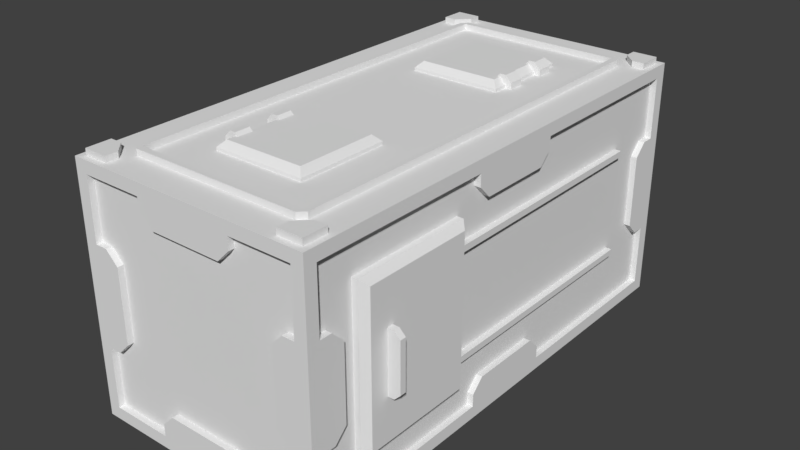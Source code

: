 # Source: container.blend  (saved by Blender 2.78.0; exported with 4.5.12 LTS)
import bpy
from mathutils import Matrix  # noqa: F401  (used for matrix-valued properties, if any)

bpy.ops.wm.read_factory_settings(use_empty=True)
scene = bpy.context.scene
scene.name = 'Scene'

# ---- collections
col_collection_1 = bpy.data.collections.new('Collection 1'); scene.collection.children.link(col_collection_1)
col_collection_1.hide_render = True
col_collection_1.hide_viewport = True
col_collection_2 = bpy.data.collections.new('Collection 2'); scene.collection.children.link(col_collection_2)

# ---- materials (node trees are filled in below, after node groups)
mat_doors = bpy.data.materials.new('Doors')
mat_doors.alpha_threshold = 0.0
mat_doors.use_transparent_shadow = False
mat_doors.diffuse_color = (0.3506, 0.3506, 0.3506, 1.0)
mat_doors.specular_color = (0.0, 0.0, 0.0)
mat_doors.roughness = 0.5
mat_doors.line_color = (0.0, 0.0, 0.0, 1.0)
mat_body = bpy.data.materials.new('Body')
mat_body.alpha_threshold = 0.0
mat_body.use_transparent_shadow = False
mat_body.diffuse_color = (0.8, 0.243, 0.05849, 1.0)
mat_body.specular_color = (0.0, 0.0, 0.0)
mat_body.roughness = 0.5
mat_frame = bpy.data.materials.new('Frame')
mat_frame.alpha_threshold = 0.0
mat_frame.use_transparent_shadow = False
mat_frame.diffuse_color = (0.1734, 0.1734, 0.1734, 1.0)
mat_frame.specular_color = (0.0, 0.0, 0.0)
mat_frame.roughness = 0.5
mat_frame.line_color = (0.0, 0.0, 0.0, 1.0)

# ---- material node trees

# ---- world
world_world = bpy.data.worlds.new('World'); scene.world = world_world
world_world.color = (0.05088, 0.05088, 0.05088)
world_world.use_sun_shadow = False
world_world.sun_shadow_jitter_overblur = 0.0
world_world.cycles.sampling_method = 'MANUAL'

# ---- meshes
me_cube_006 = bpy.data.meshes.new('Cube.006')
me_cube_006.from_pydata([(-0.7, -1.7, 2.0), (0.7, -1.7, 2.0), (-0.7, 1.7, 2.0), (-0.7, -1.7, 2.05), (-0.7, 1.7, 2.05), (0.7, 1.7, 2.05), (0.7, -1.7, 2.05), (0.7, -1.75, 2.0), (-0.7, -1.75, 2.0), (0.7, -1.75, 2.05), (-0.7, -1.75, 2.05), (0.75, 1.7, 2.0), (0.75, -1.7, 2.0), (0.75, 1.7, 2.05), (0.75, -1.7, 2.05), (-0.75, -1.7, 2.0), (-0.75, -1.7, 2.05), (0.7, 1.75, 2.0), (0.7, 1.75, 2.05), (0.7, 1.7, 2.0), (-0.7, 1.75, 2.0), (-0.7, 1.75, 2.05), (-0.75, 1.7, 2.0), (-0.75, 1.7, 2.05), (-1.05, 1.375, 0.75), (-1.05, 1.325, 0.75), (-1.05, 1.375, 1.25), (-1.05, 1.325, 1.25), (-1.05, 1.375, 1.2), (-1.05, 1.375, 0.8), (-1.05, 1.325, 1.2), (-1.05, 1.325, 0.8), (-1.1, 1.375, 0.75), (-1.1, 1.325, 0.75), (-1.15, 1.375, 0.8), (-1.1, 1.325, 1.25), (-1.1, 1.375, 1.25), (-1.15, 1.325, 0.8), (-1.15, 1.375, 1.2), (-1.15, 1.325, 1.2), (-1.0, 0.575, 1.45), (-0.95, 0.575, 0.55), (-0.95, 0.575, 1.45), (-1.0, 0.575, 0.55), (-0.95, 0.575, 1.4), (-1.0, 0.575, 1.4), (-0.95, 0.575, 0.6), (-1.0, 0.575, 0.6), (-0.95, -1.425, 0.6), (-0.95, -1.425, 0.55), (-1.0, -1.425, 0.6), (-1.0, -1.425, 0.55), (-0.95, -1.425, 1.45), (-1.0, -1.425, 1.45), (-0.95, -1.425, 1.4), (-1.0, -1.425, 1.4), (-1.0, 1.575, 1.65), (-1.0, 0.575, 1.65), (-0.95, 1.575, 0.35), (-0.95, 1.575, 1.65), (-0.95, 0.575, 0.35), (-0.95, 0.575, 1.65), (-1.0, 1.575, 0.35), (-1.0, 0.575, 0.35), (-1.05, 1.525, 0.4), (-1.05, 0.625, 0.4), (-1.05, 1.525, 1.6), (-1.05, 0.625, 1.6), (-0.325, -0.675, 2.075), (0.325, -0.675, 2.075), (-0.325, -1.325, 2.075), (0.325, -1.325, 2.075), (-0.375, -1.375, 2.025), (0.375, -1.375, 2.025), (-0.375, -0.625, 2.0), (-0.375, -1.375, 2.0), (-0.375, -0.625, 2.025), (0.375, -0.625, 2.025), (0.375, -0.625, 2.0), (0.375, -1.375, 2.0), (-0.425, -0.875, 2.05), (-0.375, -0.875, 2.1), (-0.375, -0.75, 2.1), (-0.425, -0.75, 2.05), (-0.425, -1.25, 2.05), (-0.375, -1.25, 2.1), (-0.375, -1.125, 2.1), (-0.425, -1.125, 2.05), (-0.425, -0.875, 2.0), (-0.425, -0.75, 2.0), (-0.425, -1.25, 2.0), (-0.425, -1.125, 2.0), (-0.3, -1.125, 2.075), (-0.325, -1.125, 2.1), (-0.325, -0.875, 2.1), (-0.3, -0.875, 2.075), (-0.325, -1.25, 2.1), (-0.3, -1.25, 2.075), (-0.3, -0.75, 2.075), (-0.325, -0.75, 2.1), (0.3, 1.125, 2.0), (0.3, 0.875, 2.0), (0.3, 1.25, 2.0), (0.3, 0.75, 2.0), (0.325, 0.75, 2.1), (0.3, 0.75, 2.075), (0.3, 1.25, 2.075), (0.325, 1.25, 2.1), (0.3, 0.875, 2.075), (0.325, 0.875, 2.1), (0.325, 1.125, 2.1), (0.3, 1.125, 2.075), (-0.3, -0.75, 2.0), (0.425, 1.125, 2.0), (0.425, 1.25, 2.0), (-0.3, -1.25, 2.0), (-0.3, -0.875, 2.0), (0.425, 0.75, 2.0), (0.425, 0.875, 2.0), (-0.3, -1.125, 2.0), (0.425, 1.125, 2.05), (0.375, 1.125, 2.1), (0.375, 1.25, 2.1), (0.425, 1.25, 2.05), (0.425, 0.75, 2.05), (0.375, 0.75, 2.1), (0.375, 0.875, 2.1), (0.425, 0.875, 2.05), (-0.375, 1.375, 2.0), (-0.375, 0.625, 2.0), (-0.375, 0.625, 2.025), (0.375, 0.625, 2.025), (0.375, 1.375, 2.0), (0.375, 0.625, 2.0), (-0.375, 1.375, 2.025), (0.375, 1.375, 2.025), (-0.325, 1.325, 2.075), (0.325, 1.325, 2.075), (-0.325, 0.675, 2.075), (0.325, 0.675, 2.075), (1.05, -1.375, 0.75), (1.05, -1.325, 0.75), (1.05, -1.375, 1.25), (1.05, -1.325, 1.25), (1.05, -1.375, 1.2), (1.05, -1.375, 0.8), (1.05, -1.325, 1.2), (1.05, -1.325, 0.8), (1.1, -1.375, 0.75), (1.1, -1.325, 0.75), (1.15, -1.375, 0.8), (1.1, -1.325, 1.25), (1.1, -1.375, 1.25), (1.15, -1.325, 0.8), (1.15, -1.375, 1.2), (1.15, -1.325, 1.2), (1.0, -0.575, 1.45), (0.95, -0.575, 0.55), (0.95, -0.575, 1.45), (1.0, -0.575, 0.55), (0.95, -0.575, 1.4), (1.0, -0.575, 1.4), (0.95, -0.575, 0.6), (1.0, -0.575, 0.6), (0.95, 1.425, 0.6), (0.95, 1.425, 0.55), (1.0, 1.425, 0.6), (1.0, 1.425, 0.55), (0.95, 1.425, 1.45), (1.0, 1.425, 1.45), (0.95, 1.425, 1.4), (1.0, 1.425, 1.4), (1.0, -1.575, 1.65), (1.0, -0.575, 1.65), (0.95, -1.575, 0.35), (0.95, -1.575, 1.65), (0.95, -0.575, 0.35), (0.95, -0.575, 1.65), (1.0, -1.575, 0.35), (1.0, -0.575, 0.35), (1.05, -1.525, 0.4), (1.05, -0.625, 0.4), (1.05, -1.525, 1.6), (1.05, -0.625, 1.6)], [], [(22, 23, 21, 20), (1, 6, 5, 19), (0, 3, 6, 1), (2, 4, 3, 0), (21, 23, 4), (10, 3, 16), (8, 7, 9, 10), (6, 3, 10, 9), (4, 5, 18, 21), (9, 14, 6), (12, 11, 13, 14), (5, 6, 14, 13), (17, 20, 21, 18), (18, 5, 13), (22, 15, 16, 23), (3, 4, 23, 16), (19, 5, 4, 2), (12, 14, 9, 7), (15, 8, 10, 16), (11, 17, 18, 13), (30, 28, 26, 27), (25, 24, 29, 31), (31, 29, 28, 30), (39, 35, 36, 38), (33, 37, 34, 32), (37, 39, 38, 34), (30, 27, 35, 39), (26, 28, 38, 36), (27, 26, 36, 35), (24, 25, 33, 32), (31, 30, 39, 37), (28, 29, 34, 38), (25, 31, 37, 33), (29, 24, 32, 34), (54, 52, 53, 55), (49, 48, 50, 51), (42, 40, 53, 52), (46, 47, 50, 48), (40, 45, 55, 53), (43, 41, 49, 51), (47, 43, 51, 50), (45, 44, 54, 55), (60, 58, 59, 61), (63, 57, 67, 65), (59, 58, 62, 56), (60, 61, 57, 63), (58, 60, 63, 62), (61, 59, 56, 57), (65, 67, 66, 64), (57, 56, 66, 67), (56, 62, 64, 66), (62, 63, 65, 64), (124, 105, 103, 117), (91, 90, 84, 87), (111, 100, 113, 120), (106, 123, 114, 102), (96, 93, 86, 85), (105, 124, 125, 104), (106, 107, 122, 123), (111, 120, 121, 110), (76, 72, 70, 68), (72, 73, 71, 70), (75, 79, 73, 72), (77, 76, 68, 69), (79, 75, 74, 78), (99, 94, 95, 98), (108, 109, 126, 127), (88, 89, 112, 116), (119, 115, 90, 91), (127, 118, 101, 108), (92, 119, 91, 87), (92, 97, 115, 119), (97, 84, 90, 115), (80, 88, 116, 95), (89, 88, 80, 83), (95, 94, 81, 80), (83, 98, 112, 89), (98, 83, 82, 99), (97, 96, 85, 84), (92, 87, 86, 93), (111, 106, 102, 100), (117, 118, 127, 124), (100, 102, 114, 113), (118, 117, 103, 101), (113, 114, 123, 120), (94, 99, 82, 81), (78, 74, 76, 77), (83, 80, 81, 82), (109, 104, 125, 126), (107, 110, 121, 122), (110, 107, 106, 111), (104, 109, 108, 105), (74, 75, 72, 76), (71, 69, 68, 70), (93, 96, 97, 92), (120, 123, 122, 121), (124, 127, 126, 125), (105, 108, 101, 103), (135, 134, 136, 137), (128, 132, 133, 129), (133, 132, 135, 131), (132, 128, 134, 135), (128, 129, 130, 134), (129, 133, 131, 130), (136, 138, 139, 137), (131, 135, 137, 139), (130, 131, 139, 138), (134, 130, 138, 136), (98, 95, 116, 112), (79, 78, 77, 73), (87, 84, 85, 86), (73, 77, 69, 71), (146, 144, 142, 143), (141, 140, 145, 147), (147, 145, 144, 146), (155, 151, 152, 154), (149, 153, 150, 148), (153, 155, 154, 150), (146, 143, 151, 155), (142, 144, 154, 152), (143, 142, 152, 151), (140, 141, 149, 148), (147, 146, 155, 153), (144, 145, 150, 154), (141, 147, 153, 149), (145, 140, 148, 150), (170, 168, 169, 171), (165, 164, 166, 167), (158, 156, 169, 168), (162, 163, 166, 164), (156, 161, 171, 169), (159, 157, 165, 167), (163, 159, 167, 166), (161, 160, 170, 171), (176, 174, 175, 177), (179, 173, 183, 181), (175, 174, 178, 172), (176, 177, 173, 179), (174, 176, 179, 178), (177, 175, 172, 173), (181, 183, 182, 180), (173, 172, 182, 183), (172, 178, 180, 182), (178, 179, 181, 180)])
me_cube_006.materials.append(mat_doors)
me_cube_006.use_remesh_preserve_volume = False
me_cube_006.use_remesh_preserve_attributes = False
me_cube_006.use_mirror_vertex_groups = False
me_cube_006.update()
me_cube_003 = bpy.data.meshes.new('Cube.003')
me_cube_003.from_pydata([(-0.95, -1.95, 0.05), (-0.95, -1.95, 1.95), (-0.95, 1.95, 0.05), (-0.95, 1.95, 1.95), (0.95, -1.95, 0.05), (0.95, -1.95, 1.95), (0.95, 1.95, 0.05), (0.95, 1.95, 1.95)], [], [(0, 1, 3, 2), (2, 3, 7, 6), (6, 7, 5, 4), (4, 5, 1, 0)])
me_cube_003.materials.append(mat_body)
me_cube_003.use_remesh_preserve_volume = False
me_cube_003.use_remesh_preserve_attributes = False
me_cube_003.use_mirror_vertex_groups = False
me_cube_003.update()
me_cube = bpy.data.meshes.new('Cube')
me_cube.from_pydata([(0.95, -1.95, 2.0), (0.75, -1.95, 2.05), (0.75, -1.85, 2.05), (0.85, -1.75, 2.0), (0.85, -1.75, 2.05), (0.75, -1.95, 2.0), (0.95, -1.75, 2.0), (0.75, -1.85, 2.0), (0.95, -1.95, 2.05), (0.95, -1.75, 2.05), (-0.95, -1.95, 2.0), (-0.75, -1.95, 2.05), (-0.75, -1.85, 2.05), (-0.85, -1.75, 2.0), (-0.85, -1.75, 2.05), (-0.75, -1.95, 2.0), (-0.95, -1.75, 2.0), (-0.75, -1.85, 2.0), (-0.95, -1.95, 2.05), (-0.95, -1.75, 2.05), (0.95, 1.95, 2.0), (0.75, 1.95, 2.05), (0.75, 1.85, 2.05), (0.85, 1.75, 2.0), (0.85, 1.75, 2.05), (0.75, 1.95, 2.0), (0.95, 1.75, 2.0), (0.75, 1.85, 2.0), (0.95, 1.95, 2.05), (0.95, 1.75, 2.05), (-0.95, 1.95, 2.0), (-0.75, 1.95, 2.05), (-0.75, 1.85, 2.05), (-0.85, 1.75, 2.0), (-0.85, 1.75, 2.05), (-0.75, 1.95, 2.0), (-0.95, 1.75, 2.0), (-0.75, 1.85, 2.0), (-0.95, 1.95, 2.05), (-0.95, 1.75, 2.05), (-1.0, -2.0, 0.0), (-1.0, -2.0, 2.0), (1.0, -2.0, 2.0), (1.0, -1.9, 1.9), (-1.0, -1.9, 1.9), (1.0, -1.9, 0.1), (-1.0, -1.9, 0.1), (0.9, -2.0, 1.9), (0.9, -2.0, 0.1), (-0.9, -2.0, 1.9), (-0.9, -2.0, 0.1), (1.0, 1.8, 0.6), (1.0, 1.8, 1.4), (1.0, -0.4, 1.9), (1.0, 0.4, 0.2), (1.0, -0.4, 0.1), (1.0, 0.4, 1.8), (0.4, 2.0, 0.2), (-0.8, 2.0, 0.6), (1.0, -2.0, 0.0), (-0.8, 2.0, 1.4), (0.4, -2.0, 1.9), (0.4, -2.0, 0.1), (0.7, 2.0, 0.7), (-0.7, 2.0, 1.3), (-0.4, -2.0, 1.9), (-0.4, -2.0, 0.1), (1.0, -1.7, 0.7), (1.0, 0.3, 1.7), (-1.0, 0.3, 1.7), (-0.3, 2.0, 1.7), (0.3, 2.0, 1.7), (1.0, -1.7, 1.3), (-0.9, 2.0, 0.6), (1.0, -1.9, 1.4), (-1.0, -1.9, 1.4), (1.0, 1.9, 0.6), (-1.0, 1.9, 0.6), (0.9, -2.0, 1.4), (1.0, 0.3, 0.3), (-0.9, -2.0, 1.4), (-0.3, -2.0, 0.3), (0.3, -2.0, 0.3), (0.3, 2.0, 0.3), (1.0, -0.3, 0.3), (-0.9, 2.0, 1.4), (1.0, 1.9, 1.4), (-1.0, 1.9, 1.4), (1.0, -1.9, 0.6), (-1.0, -1.9, 0.6), (-1.0, 1.7, 1.3), (1.0, 1.7, 1.3), (0.9, -2.0, 0.6), (1.0, 1.7, 0.7), (-0.9, -2.0, 0.6), (0.4, 2.0, 0.1), (-0.3, -2.0, 1.7), (0.3, -2.0, 1.7), (0.4, 2.0, 1.9), (1.0, -0.3, 1.7), (-0.4, 2.0, 0.1), (-1.0, 2.0, 0.0), (0.7, -2.0, 1.3), (1.0, 0.4, 0.1), (0.7, -2.0, 0.7), (-1.0, 0.4, 0.1), (-0.7, -2.0, 1.3), (-1.0, 0.4, 1.9), (-0.7, -2.0, 0.7), (1.0, -1.8, 0.6), (1.0, -1.8, 1.4), (1.0, -0.4, 1.8), (1.0, 0.4, 1.9), (1.0, -0.4, 0.2), (-0.8, -2.0, 0.6), (-0.8, -2.0, 1.4), (-0.4, -2.0, 1.8), (0.4, -2.0, 1.8), (0.8, -2.0, 1.4), (0.8, -2.0, 0.6), (0.4, -2.0, 0.2), (-0.4, -2.0, 0.2), (-0.9, 2.0, 1.9), (-1.0, -1.8, 1.4), (-1.0, -1.8, 0.6), (1.0, 1.9, 0.1), (1.0, 1.9, 1.9), (-1.0, 2.0, 2.0), (1.0, 2.0, 2.0), (1.0, 2.0, 0.0), (0.95, -1.9, 1.9), (0.95, -1.9, 0.1), (0.95, 1.8, 0.6), (0.95, 1.8, 1.4), (0.95, -0.4, 1.9), (0.95, 0.4, 0.2), (0.95, -0.4, 0.1), (0.95, 0.4, 1.8), (0.95, -1.7, 0.7), (0.95, 0.3, 1.7), (0.95, -1.7, 1.3), (0.95, -1.9, 1.4), (0.95, 1.9, 0.6), (0.95, 0.3, 0.3), (0.95, -0.3, 0.3), (0.95, 1.9, 1.4), (0.95, -1.9, 0.6), (0.95, 1.7, 1.3), (0.95, 1.7, 0.7), (0.95, -0.3, 1.7), (0.95, 0.4, 0.1), (0.95, -1.8, 0.6), (0.95, -1.8, 1.4), (0.95, -0.4, 1.8), (0.95, 0.4, 1.9), (0.95, -0.4, 0.2), (0.95, 1.9, 0.1), (0.95, 1.9, 1.9), (0.9, -1.95, 1.9), (0.9, -1.95, 0.1), (-0.9, -1.95, 1.9), (-0.9, -1.95, 0.1), (0.4, -1.95, 1.9), (0.4, -1.95, 0.1), (-0.4, -1.95, 1.9), (-0.4, -1.95, 0.1), (0.9, -1.95, 1.4), (-0.9, -1.95, 1.4), (-0.3, -1.95, 0.3), (0.3, -1.95, 0.3), (0.9, -1.95, 0.6), (-0.9, -1.95, 0.6), (-0.3, -1.95, 1.7), (0.3, -1.95, 1.7), (0.7, -1.95, 1.3), (0.7, -1.95, 0.7), (-0.7, -1.95, 1.3), (-0.7, -1.95, 0.7), (-0.8, -1.95, 0.6), (-0.8, -1.95, 1.4), (-0.4, -1.95, 1.8), (0.4, -1.95, 1.8), (0.8, -1.95, 1.4), (0.8, -1.95, 0.6), (0.4, -1.95, 0.2), (-0.4, -1.95, 0.2), (-1.0, 1.9, 1.9), (-1.0, 1.9, 0.1), (-1.0, -0.4, 0.2), (-1.0, -0.4, 1.8), (-1.0, 1.7, 0.7), (-1.0, -0.3, 1.7), (-1.0, -0.3, 0.3), (-1.0, 0.3, 0.3), (-1.0, -1.7, 1.3), (-1.0, -1.7, 0.7), (-1.0, -0.4, 0.1), (-1.0, 1.8, 0.6), (-1.0, 1.8, 1.4), (-1.0, 0.4, 1.8), (-1.0, -0.4, 1.9), (-1.0, 0.4, 0.2), (-0.95, 1.9, 1.9), (-0.95, 1.9, 0.1), (-0.95, -1.8, 0.6), (-0.95, -1.8, 1.4), (-0.95, 0.4, 1.9), (-0.95, -0.4, 0.2), (-0.95, 0.4, 0.1), (-0.95, -0.4, 1.8), (-0.95, 1.7, 0.7), (-0.95, -0.3, 1.7), (-0.95, 1.7, 1.3), (-0.95, 1.9, 1.4), (-0.95, -1.9, 0.6), (-0.95, -0.3, 0.3), (-0.95, 0.3, 0.3), (-0.95, -1.9, 1.4), (-0.95, 1.9, 0.6), (-0.95, -1.7, 1.3), (-0.95, -1.7, 0.7), (-0.95, 0.3, 1.7), (-0.95, -0.4, 0.1), (-0.95, 1.8, 0.6), (-0.95, 1.8, 1.4), (-0.95, 0.4, 1.8), (-0.95, -0.4, 1.9), (-0.95, 0.4, 0.2), (-0.95, -1.9, 0.1), (-0.95, -1.9, 1.9), (-0.9, 2.0, 0.1), (0.9, 2.0, 1.9), (0.9, 2.0, 0.1), (-0.4, 2.0, 1.9), (0.9, 2.0, 1.4), (-0.3, 2.0, 0.3), (0.9, 2.0, 0.6), (-0.7, 2.0, 0.7), (0.7, 2.0, 1.3), (0.8, 2.0, 0.6), (0.8, 2.0, 1.4), (0.4, 2.0, 1.8), (-0.4, 2.0, 1.8), (-0.4, 2.0, 0.2), (-0.9, 1.95, 1.9), (-0.9, 1.95, 0.1), (0.9, 1.95, 1.9), (0.9, 1.95, 0.1), (-0.4, 1.95, 1.9), (-0.4, 1.95, 0.1), (0.4, 1.95, 1.9), (0.4, 1.95, 0.1), (-0.9, 1.95, 1.4), (0.9, 1.95, 1.4), (0.3, 1.95, 0.3), (-0.3, 1.95, 0.3), (-0.9, 1.95, 0.6), (0.9, 1.95, 0.6), (0.3, 1.95, 1.7), (-0.3, 1.95, 1.7), (-0.7, 1.95, 1.3), (-0.7, 1.95, 0.7), (0.7, 1.95, 1.3), (0.7, 1.95, 0.7), (0.8, 1.95, 0.6), (0.8, 1.95, 1.4), (0.4, 1.95, 1.8), (-0.4, 1.95, 1.8), (-0.8, 1.95, 1.4), (-0.8, 1.95, 0.6), (-0.4, 1.95, 0.2), (0.4, 1.95, 0.2)], [], [(14, 19, 18), (2, 1, 8), (18, 12, 14), (12, 18, 11), (8, 4, 2), (4, 8, 9), (5, 0, 8, 1), (0, 6, 9, 8), (3, 7, 2, 4), (6, 3, 4, 9), (7, 5, 1, 2), (15, 11, 18, 10), (10, 18, 19, 16), (13, 14, 12, 17), (16, 19, 14, 13), (17, 12, 11, 15), (34, 38, 39), (22, 28, 21), (38, 34, 32), (32, 31, 38), (28, 22, 24), (24, 29, 28), (25, 21, 28, 20), (20, 28, 29, 26), (23, 24, 22, 27), (26, 29, 24, 23), (27, 22, 21, 25), (35, 30, 38, 31), (30, 36, 39, 38), (33, 37, 32, 34), (36, 33, 34, 39), (37, 35, 31, 32), (53, 42, 43), (41, 44, 75), (80, 49, 41), (74, 43, 42), (59, 55, 45), (196, 188, 201, 105), (42, 47, 78), (55, 103, 54, 113), (112, 53, 111, 56), (40, 66, 50), (99, 68, 56, 111), (65, 41, 49), (76, 86, 52, 51), (73, 85, 60, 58), (40, 46, 196), (95, 100, 243, 57), (242, 241, 71, 70), (44, 41, 200), (234, 236, 239, 240), (233, 98, 241, 242), (57, 243, 235, 83), (87, 77, 197, 198), (47, 42, 61), (200, 107, 199, 189), (59, 48, 62), (129, 76, 125), (77, 87, 127, 101), (236, 234, 128, 129), (69, 191, 189, 199), (188, 192, 193, 201), (79, 84, 113, 54), (61, 42, 41, 65), (232, 236, 129), (59, 62, 66, 40), (107, 127, 186), (101, 100, 95, 129), (59, 42, 78, 92), (115, 114, 108, 106), (41, 42, 128, 127), (233, 127, 128, 98), (88, 74, 42, 59), (94, 80, 41, 40), (128, 126, 86), (40, 41, 75, 89), (129, 59, 40, 101), (119, 118, 102, 104), (101, 127, 85, 73), (40, 196, 105, 101), (40, 89, 46), (240, 239, 63, 238), (50, 94, 40), (45, 88, 59), (59, 129, 103, 55), (42, 53, 112, 128), (110, 109, 67, 72), (59, 92, 48), (41, 127, 107, 200), (124, 123, 194, 195), (98, 128, 231), (127, 122, 85), (129, 95, 232), (121, 120, 82, 81), (117, 116, 96, 97), (234, 231, 128), (87, 186, 127), (101, 105, 187), (74, 88, 109, 110), (101, 73, 230), (101, 230, 100), (198, 197, 190, 90), (80, 94, 114, 115), (61, 65, 116, 117), (92, 78, 118, 119), (66, 62, 120, 121), (122, 127, 233), (51, 52, 91, 93), (187, 77, 101), (89, 75, 123, 124), (58, 60, 64, 237), (129, 125, 103), (129, 128, 86, 76), (126, 128, 112), (103, 125, 156, 150), (84, 79, 143, 144), (54, 103, 150, 135), (76, 51, 132, 142), (51, 93, 148, 132), (79, 54, 135, 143), (113, 84, 144, 155), (86, 126, 157, 145), (112, 56, 137, 154), (43, 74, 141, 130), (125, 76, 142, 156), (91, 52, 133, 147), (53, 43, 130, 134), (67, 109, 151, 138), (109, 88, 146, 151), (56, 68, 139, 137), (55, 113, 155, 136), (88, 45, 131, 146), (74, 110, 152, 141), (110, 72, 140, 152), (93, 91, 147, 148), (68, 99, 149, 139), (45, 55, 136, 131), (126, 112, 154, 157), (111, 53, 134, 153), (72, 67, 138, 140), (52, 86, 145, 133), (99, 111, 153, 149), (119, 104, 175, 183), (120, 62, 163, 184), (96, 116, 180, 172), (121, 81, 168, 185), (97, 96, 172, 173), (65, 49, 160, 164), (50, 66, 165, 161), (61, 117, 181, 162), (114, 94, 171, 178), (115, 106, 176, 179), (78, 47, 158, 166), (82, 120, 184, 169), (116, 65, 164, 180), (66, 121, 185, 165), (49, 80, 167, 160), (108, 114, 178, 177), (117, 97, 173, 181), (81, 82, 169, 168), (102, 118, 182, 174), (80, 115, 179, 167), (92, 119, 183, 170), (94, 50, 161, 171), (47, 61, 162, 158), (106, 108, 177, 176), (118, 78, 166, 182), (104, 102, 174, 175), (62, 48, 159, 163), (48, 92, 170, 159), (196, 46, 228, 222), (193, 192, 215, 216), (188, 196, 222, 207), (89, 124, 204, 214), (124, 195, 220, 204), (192, 188, 207, 215), (201, 193, 216, 227), (75, 44, 229, 217), (200, 189, 209, 226), (186, 87, 213, 202), (46, 89, 214, 228), (194, 123, 205, 219), (107, 186, 202, 206), (190, 197, 223, 210), (197, 77, 218, 223), (189, 191, 211, 209), (105, 201, 227, 208), (77, 187, 203, 218), (87, 198, 224, 213), (198, 90, 212, 224), (195, 194, 219, 220), (191, 69, 221, 211), (187, 105, 208, 203), (44, 200, 226, 229), (199, 107, 206, 225), (90, 190, 210, 212), (123, 75, 217, 205), (69, 199, 225, 221), (58, 237, 261, 269), (243, 100, 249, 270), (71, 241, 266, 258), (57, 83, 254, 271), (70, 71, 258, 259), (98, 231, 246, 250), (232, 95, 251, 247), (233, 242, 267, 248), (239, 236, 257, 264), (240, 238, 262, 265), (85, 122, 244, 252), (235, 243, 270, 255), (241, 98, 250, 266), (95, 57, 271, 251), (231, 234, 253, 246), (63, 239, 264, 263), (242, 70, 259, 267), (83, 235, 255, 254), (64, 60, 268, 260), (234, 240, 265, 253), (73, 58, 269, 256), (236, 232, 247, 257), (122, 233, 248, 244), (238, 63, 263, 262), (60, 85, 252, 268), (237, 64, 260, 261), (100, 230, 245, 249), (230, 73, 256, 245)])
me_cube.materials.append(mat_frame)
me_cube.use_remesh_preserve_volume = False
me_cube.use_remesh_preserve_attributes = False
me_cube.use_mirror_vertex_groups = False
me_cube.update()
me_cube_005 = bpy.data.meshes.new('Cube.005')
me_cube_005.from_pydata([(0.95, -1.95, 2.0), (0.75, -1.95, 2.05), (0.75, -1.85, 2.05), (0.85, -1.75, 2.0), (0.85, -1.75, 2.05), (0.75, -1.95, 2.0), (0.95, -1.75, 2.0), (0.75, -1.85, 2.0), (0.95, -1.95, 2.05), (0.95, -1.75, 2.05), (-0.95, -1.95, 2.0), (-0.75, -1.95, 2.05), (-0.75, -1.85, 2.05), (-0.85, -1.75, 2.0), (-0.85, -1.75, 2.05), (-0.75, -1.95, 2.0), (-0.95, -1.75, 2.0), (-0.75, -1.85, 2.0), (-0.95, -1.95, 2.05), (-0.95, -1.75, 2.05), (0.95, 1.95, 2.0), (0.75, 1.95, 2.05), (0.75, 1.85, 2.05), (0.85, 1.75, 2.0), (0.85, 1.75, 2.05), (0.75, 1.95, 2.0), (0.95, 1.75, 2.0), (0.75, 1.85, 2.0), (0.95, 1.95, 2.05), (0.95, 1.75, 2.05), (-0.95, 1.95, 2.0), (-0.75, 1.95, 2.05), (-0.75, 1.85, 2.05), (-0.85, 1.75, 2.0), (-0.85, 1.75, 2.05), (-0.75, 1.95, 2.0), (-0.95, 1.75, 2.0), (-0.75, 1.85, 2.0), (-0.95, 1.95, 2.05), (-0.95, 1.75, 2.05), (-1.0, -2.0, 0.0), (-1.0, -2.0, 2.0), (1.0, -2.0, 2.0), (1.0, -1.9, 1.9), (-1.0, -1.9, 1.9), (1.0, -1.9, 0.1), (-1.0, -1.9, 0.1), (0.9, -2.0, 1.9), (0.9, -2.0, 0.1), (-0.9, -2.0, 1.9), (-0.9, -2.0, 0.1), (1.0, 1.8, 0.6), (1.0, 1.8, 1.4), (1.0, -0.4, 1.9), (1.0, 0.4, 0.2), (1.0, -0.4, 0.1), (1.0, 0.4, 1.8), (0.4, 2.0, 0.2), (-0.8, 2.0, 0.6), (1.0, -2.0, 0.0), (-0.8, 2.0, 1.4), (0.4, -2.0, 1.9), (0.4, -2.0, 0.1), (0.7, 2.0, 0.7), (-0.7, 2.0, 1.3), (-0.4, -2.0, 1.9), (-0.4, -2.0, 0.1), (1.0, -1.7, 0.7), (1.0, 0.3, 1.7), (-1.0, 0.3, 1.7), (-0.3, 2.0, 1.7), (0.3, 2.0, 1.7), (1.0, -1.7, 1.3), (-0.9, 2.0, 0.6), (1.0, -1.9, 1.4), (-1.0, -1.9, 1.4), (1.0, 1.9, 0.6), (-1.0, 1.9, 0.6), (0.9, -2.0, 1.4), (1.0, 0.3, 0.3), (-0.9, -2.0, 1.4), (-0.3, -2.0, 0.3), (0.3, -2.0, 0.3), (0.3, 2.0, 0.3), (1.0, -0.3, 0.3), (-0.9, 2.0, 1.4), (1.0, 1.9, 1.4), (-1.0, 1.9, 1.4), (1.0, -1.9, 0.6), (-1.0, -1.9, 0.6), (-1.0, 1.7, 1.3), (1.0, 1.7, 1.3), (0.9, -2.0, 0.6), (1.0, 1.7, 0.7), (-0.9, -2.0, 0.6), (0.4, 2.0, 0.1), (-0.3, -2.0, 1.7), (0.3, -2.0, 1.7), (0.4, 2.0, 1.9), (1.0, -0.3, 1.7), (-0.4, 2.0, 0.1), (-1.0, 2.0, 0.0), (0.7, -2.0, 1.3), (1.0, 0.4, 0.1), (0.7, -2.0, 0.7), (-1.0, 0.4, 0.1), (-0.7, -2.0, 1.3), (-1.0, 0.4, 1.9), (-0.7, -2.0, 0.7), (1.0, -1.8, 0.6), (1.0, -1.8, 1.4), (1.0, -0.4, 1.8), (1.0, 0.4, 1.9), (1.0, -0.4, 0.2), (-0.8, -2.0, 0.6), (-0.8, -2.0, 1.4), (-0.4, -2.0, 1.8), (0.4, -2.0, 1.8), (0.8, -2.0, 1.4), (0.8, -2.0, 0.6), (0.4, -2.0, 0.2), (-0.4, -2.0, 0.2), (-0.9, 2.0, 1.9), (-1.0, -1.8, 1.4), (-1.0, -1.8, 0.6), (1.0, 1.9, 0.1), (1.0, 1.9, 1.9), (-1.0, 2.0, 2.0), (1.0, 2.0, 2.0), (1.0, 2.0, 0.0), (0.95, -1.9, 1.9), (0.95, -1.9, 0.1), (0.95, 1.8, 0.6), (0.95, 1.8, 1.4), (0.95, -0.4, 1.9), (0.95, 0.4, 0.2), (0.95, -0.4, 0.1), (0.95, 0.4, 1.8), (0.95, -1.7, 0.7), (0.95, 0.3, 1.7), (0.95, -1.7, 1.3), (0.95, -1.9, 1.4), (0.95, 1.9, 0.6), (0.95, 0.3, 0.3), (0.95, -0.3, 0.3), (0.95, 1.9, 1.4), (0.95, -1.9, 0.6), (0.95, 1.7, 1.3), (0.95, 1.7, 0.7), (0.95, -0.3, 1.7), (0.95, 0.4, 0.1), (0.95, -1.8, 0.6), (0.95, -1.8, 1.4), (0.95, -0.4, 1.8), (0.95, 0.4, 1.9), (0.95, -0.4, 0.2), (0.95, 1.9, 0.1), (0.95, 1.9, 1.9), (0.9, -1.95, 1.9), (0.9, -1.95, 0.1), (-0.9, -1.95, 1.9), (-0.9, -1.95, 0.1), (0.4, -1.95, 1.9), (0.4, -1.95, 0.1), (-0.4, -1.95, 1.9), (-0.4, -1.95, 0.1), (0.9, -1.95, 1.4), (-0.9, -1.95, 1.4), (-0.3, -1.95, 0.3), (0.3, -1.95, 0.3), (0.9, -1.95, 0.6), (-0.9, -1.95, 0.6), (-0.3, -1.95, 1.7), (0.3, -1.95, 1.7), (0.7, -1.95, 1.3), (0.7, -1.95, 0.7), (-0.7, -1.95, 1.3), (-0.7, -1.95, 0.7), (-0.8, -1.95, 0.6), (-0.8, -1.95, 1.4), (-0.4, -1.95, 1.8), (0.4, -1.95, 1.8), (0.8, -1.95, 1.4), (0.8, -1.95, 0.6), (0.4, -1.95, 0.2), (-0.4, -1.95, 0.2), (-1.0, 1.9, 1.9), (-1.0, 1.9, 0.1), (-1.0, -0.4, 0.2), (-1.0, -0.4, 1.8), (-1.0, 1.7, 0.7), (-1.0, -0.3, 1.7), (-1.0, -0.3, 0.3), (-1.0, 0.3, 0.3), (-1.0, -1.7, 1.3), (-1.0, -1.7, 0.7), (-1.0, -0.4, 0.1), (-1.0, 1.8, 0.6), (-1.0, 1.8, 1.4), (-1.0, 0.4, 1.8), (-1.0, -0.4, 1.9), (-1.0, 0.4, 0.2), (-0.95, 1.9, 1.9), (-0.95, 1.9, 0.1), (-0.95, -1.8, 0.6), (-0.95, -1.8, 1.4), (-0.95, 0.4, 1.9), (-0.95, -0.4, 0.2), (-0.95, 0.4, 0.1), (-0.95, -0.4, 1.8), (-0.95, 1.7, 0.7), (-0.95, -0.3, 1.7), (-0.95, 1.7, 1.3), (-0.95, 1.9, 1.4), (-0.95, -1.9, 0.6), (-0.95, -0.3, 0.3), (-0.95, 0.3, 0.3), (-0.95, -1.9, 1.4), (-0.95, 1.9, 0.6), (-0.95, -1.7, 1.3), (-0.95, -1.7, 0.7), (-0.95, 0.3, 1.7), (-0.95, -0.4, 0.1), (-0.95, 1.8, 0.6), (-0.95, 1.8, 1.4), (-0.95, 0.4, 1.8), (-0.95, -0.4, 1.9), (-0.95, 0.4, 0.2), (-0.95, -1.9, 0.1), (-0.95, -1.9, 1.9), (-0.9, 2.0, 0.1), (0.9, 2.0, 1.9), (0.9, 2.0, 0.1), (-0.4, 2.0, 1.9), (0.9, 2.0, 1.4), (-0.3, 2.0, 0.3), (0.9, 2.0, 0.6), (-0.7, 2.0, 0.7), (0.7, 2.0, 1.3), (0.8, 2.0, 0.6), (0.8, 2.0, 1.4), (0.4, 2.0, 1.8), (-0.4, 2.0, 1.8), (-0.4, 2.0, 0.2), (-0.9, 1.95, 1.9), (-0.9, 1.95, 0.1), (0.9, 1.95, 1.9), (0.9, 1.95, 0.1), (-0.4, 1.95, 1.9), (-0.4, 1.95, 0.1), (0.4, 1.95, 1.9), (0.4, 1.95, 0.1), (-0.9, 1.95, 1.4), (0.9, 1.95, 1.4), (0.3, 1.95, 0.3), (-0.3, 1.95, 0.3), (-0.9, 1.95, 0.6), (0.9, 1.95, 0.6), (0.3, 1.95, 1.7), (-0.3, 1.95, 1.7), (-0.7, 1.95, 1.3), (-0.7, 1.95, 0.7), (0.7, 1.95, 1.3), (0.7, 1.95, 0.7), (0.8, 1.95, 0.6), (0.8, 1.95, 1.4), (0.4, 1.95, 1.8), (-0.4, 1.95, 1.8), (-0.8, 1.95, 1.4), (-0.8, 1.95, 0.6), (-0.4, 1.95, 0.2), (0.4, 1.95, 0.2), (-0.95, -1.95, 0.05), (-0.95, -1.95, 1.95), (-0.95, 1.95, 0.05), (-0.95, 1.95, 1.95), (0.95, -1.95, 0.05), (0.95, -1.95, 1.95), (0.95, 1.95, 0.05), (0.95, 1.95, 1.95), (-0.7, -1.7, 2.0), (0.7, -1.7, 2.0), (-0.7, 1.7, 2.0), (-0.7, -1.7, 2.05), (-0.7, 1.7, 2.05), (0.7, 1.7, 2.05), (0.7, -1.7, 2.05), (0.7, -1.75, 2.0), (-0.7, -1.75, 2.0), (0.7, -1.75, 2.05), (-0.7, -1.75, 2.05), (0.75, 1.7, 2.0), (0.75, -1.7, 2.0), (0.75, 1.7, 2.05), (0.75, -1.7, 2.05), (-0.75, -1.7, 2.0), (-0.75, -1.7, 2.05), (0.7, 1.75, 2.0), (0.7, 1.75, 2.05), (0.7, 1.7, 2.0), (-0.7, 1.75, 2.0), (-0.7, 1.75, 2.05), (-0.75, 1.7, 2.0), (-0.75, 1.7, 2.05), (-1.05, 1.375, 0.75), (-1.05, 1.325, 0.75), (-1.05, 1.375, 1.25), (-1.05, 1.325, 1.25), (-1.05, 1.375, 1.2), (-1.05, 1.375, 0.8), (-1.05, 1.325, 1.2), (-1.05, 1.325, 0.8), (-1.1, 1.375, 0.75), (-1.1, 1.325, 0.75), (-1.15, 1.375, 0.8), (-1.1, 1.325, 1.25), (-1.1, 1.375, 1.25), (-1.15, 1.325, 0.8), (-1.15, 1.375, 1.2), (-1.15, 1.325, 1.2), (-1.0, 0.575, 1.45), (-0.95, 0.575, 0.55), (-0.95, 0.575, 1.45), (-1.0, 0.575, 0.55), (-0.95, 0.575, 1.4), (-1.0, 0.575, 1.4), (-0.95, 0.575, 0.6), (-1.0, 0.575, 0.6), (-0.95, -1.425, 0.6), (-0.95, -1.425, 0.55), (-1.0, -1.425, 0.6), (-1.0, -1.425, 0.55), (-0.95, -1.425, 1.45), (-1.0, -1.425, 1.45), (-0.95, -1.425, 1.4), (-1.0, -1.425, 1.4), (-1.0, 1.575, 1.65), (-1.0, 0.575, 1.65), (-0.95, 1.575, 0.35), (-0.95, 1.575, 1.65), (-0.95, 0.575, 0.35), (-0.95, 0.575, 1.65), (-1.0, 1.575, 0.35), (-1.0, 0.575, 0.35), (-1.05, 1.525, 0.4), (-1.05, 0.625, 0.4), (-1.05, 1.525, 1.6), (-1.05, 0.625, 1.6), (-0.325, -0.675, 2.075), (0.325, -0.675, 2.075), (-0.325, -1.325, 2.075), (0.325, -1.325, 2.075), (-0.375, -1.375, 2.025), (0.375, -1.375, 2.025), (-0.375, -0.625, 2.0), (-0.375, -1.375, 2.0), (-0.375, -0.625, 2.025), (0.375, -0.625, 2.025), (0.375, -0.625, 2.0), (0.375, -1.375, 2.0), (-0.425, -0.875, 2.05), (-0.375, -0.875, 2.1), (-0.375, -0.75, 2.1), (-0.425, -0.75, 2.05), (-0.425, -1.25, 2.05), (-0.375, -1.25, 2.1), (-0.375, -1.125, 2.1), (-0.425, -1.125, 2.05), (-0.425, -0.875, 2.0), (-0.425, -0.75, 2.0), (-0.425, -1.25, 2.0), (-0.425, -1.125, 2.0), (-0.3, -1.125, 2.075), (-0.325, -1.125, 2.1), (-0.325, -0.875, 2.1), (-0.3, -0.875, 2.075), (-0.325, -1.25, 2.1), (-0.3, -1.25, 2.075), (-0.3, -0.75, 2.075), (-0.325, -0.75, 2.1), (0.3, 1.125, 2.0), (0.3, 0.875, 2.0), (0.3, 1.25, 2.0), (0.3, 0.75, 2.0), (0.325, 0.75, 2.1), (0.3, 0.75, 2.075), (0.3, 1.25, 2.075), (0.325, 1.25, 2.1), (0.3, 0.875, 2.075), (0.325, 0.875, 2.1), (0.325, 1.125, 2.1), (0.3, 1.125, 2.075), (-0.3, -0.75, 2.0), (0.425, 1.125, 2.0), (0.425, 1.25, 2.0), (-0.3, -1.25, 2.0), (-0.3, -0.875, 2.0), (0.425, 0.75, 2.0), (0.425, 0.875, 2.0), (-0.3, -1.125, 2.0), (0.425, 1.125, 2.05), (0.375, 1.125, 2.1), (0.375, 1.25, 2.1), (0.425, 1.25, 2.05), (0.425, 0.75, 2.05), (0.375, 0.75, 2.1), (0.375, 0.875, 2.1), (0.425, 0.875, 2.05), (-0.375, 1.375, 2.0), (-0.375, 0.625, 2.0), (-0.375, 0.625, 2.025), (0.375, 0.625, 2.025), (0.375, 1.375, 2.0), (0.375, 0.625, 2.0), (-0.375, 1.375, 2.025), (0.375, 1.375, 2.025), (-0.325, 1.325, 2.075), (0.325, 1.325, 2.075), (-0.325, 0.675, 2.075), (0.325, 0.675, 2.075), (1.05, -1.375, 0.75), (1.05, -1.325, 0.75), (1.05, -1.375, 1.25), (1.05, -1.325, 1.25), (1.05, -1.375, 1.2), (1.05, -1.375, 0.8), (1.05, -1.325, 1.2), (1.05, -1.325, 0.8), (1.1, -1.375, 0.75), (1.1, -1.325, 0.75), (1.15, -1.375, 0.8), (1.1, -1.325, 1.25), (1.1, -1.375, 1.25), (1.15, -1.325, 0.8), (1.15, -1.375, 1.2), (1.15, -1.325, 1.2), (1.0, -0.575, 1.45), (0.95, -0.575, 0.55), (0.95, -0.575, 1.45), (1.0, -0.575, 0.55), (0.95, -0.575, 1.4), (1.0, -0.575, 1.4), (0.95, -0.575, 0.6), (1.0, -0.575, 0.6), (0.95, 1.425, 0.6), (0.95, 1.425, 0.55), (1.0, 1.425, 0.6), (1.0, 1.425, 0.55), (0.95, 1.425, 1.45), (1.0, 1.425, 1.45), (0.95, 1.425, 1.4), (1.0, 1.425, 1.4), (1.0, -1.575, 1.65), (1.0, -0.575, 1.65), (0.95, -1.575, 0.35), (0.95, -1.575, 1.65), (0.95, -0.575, 0.35), (0.95, -0.575, 1.65), (1.0, -1.575, 0.35), (1.0, -0.575, 0.35), (1.05, -1.525, 0.4), (1.05, -0.625, 0.4), (1.05, -1.525, 1.6), (1.05, -0.625, 1.6)], [], [(14, 19, 18), (2, 1, 8), (18, 12, 14), (12, 18, 11), (8, 4, 2), (4, 8, 9), (5, 0, 8, 1), (0, 6, 9, 8), (3, 7, 2, 4), (6, 3, 4, 9), (7, 5, 1, 2), (15, 11, 18, 10), (10, 18, 19, 16), (13, 14, 12, 17), (16, 19, 14, 13), (17, 12, 11, 15), (34, 38, 39), (22, 28, 21), (38, 34, 32), (32, 31, 38), (28, 22, 24), (24, 29, 28), (25, 21, 28, 20), (20, 28, 29, 26), (23, 24, 22, 27), (26, 29, 24, 23), (27, 22, 21, 25), (35, 30, 38, 31), (30, 36, 39, 38), (33, 37, 32, 34), (36, 33, 34, 39), (37, 35, 31, 32), (53, 42, 43), (41, 44, 75), (80, 49, 41), (74, 43, 42), (59, 55, 45), (196, 188, 201, 105), (42, 47, 78), (55, 103, 54, 113), (112, 53, 111, 56), (40, 66, 50), (99, 68, 56, 111), (65, 41, 49), (76, 86, 52, 51), (73, 85, 60, 58), (40, 46, 196), (95, 100, 243, 57), (242, 241, 71, 70), (44, 41, 200), (234, 236, 239, 240), (233, 98, 241, 242), (57, 243, 235, 83), (87, 77, 197, 198), (47, 42, 61), (200, 107, 199, 189), (59, 48, 62), (129, 76, 125), (77, 87, 127, 101), (236, 234, 128, 129), (69, 191, 189, 199), (188, 192, 193, 201), (79, 84, 113, 54), (61, 42, 41, 65), (232, 236, 129), (59, 62, 66, 40), (107, 127, 186), (101, 100, 95, 129), (59, 42, 78, 92), (115, 114, 108, 106), (41, 42, 128, 127), (233, 127, 128, 98), (88, 74, 42, 59), (94, 80, 41, 40), (128, 126, 86), (40, 41, 75, 89), (129, 59, 40, 101), (119, 118, 102, 104), (101, 127, 85, 73), (40, 196, 105, 101), (40, 89, 46), (240, 239, 63, 238), (50, 94, 40), (45, 88, 59), (59, 129, 103, 55), (42, 53, 112, 128), (110, 109, 67, 72), (59, 92, 48), (41, 127, 107, 200), (124, 123, 194, 195), (98, 128, 231), (127, 122, 85), (129, 95, 232), (121, 120, 82, 81), (117, 116, 96, 97), (234, 231, 128), (87, 186, 127), (101, 105, 187), (74, 88, 109, 110), (101, 73, 230), (101, 230, 100), (198, 197, 190, 90), (80, 94, 114, 115), (61, 65, 116, 117), (92, 78, 118, 119), (66, 62, 120, 121), (122, 127, 233), (51, 52, 91, 93), (187, 77, 101), (89, 75, 123, 124), (58, 60, 64, 237), (129, 125, 103), (129, 128, 86, 76), (126, 128, 112), (103, 125, 156, 150), (84, 79, 143, 144), (54, 103, 150, 135), (76, 51, 132, 142), (51, 93, 148, 132), (79, 54, 135, 143), (113, 84, 144, 155), (86, 126, 157, 145), (112, 56, 137, 154), (43, 74, 141, 130), (125, 76, 142, 156), (91, 52, 133, 147), (53, 43, 130, 134), (67, 109, 151, 138), (109, 88, 146, 151), (56, 68, 139, 137), (55, 113, 155, 136), (88, 45, 131, 146), (74, 110, 152, 141), (110, 72, 140, 152), (93, 91, 147, 148), (68, 99, 149, 139), (45, 55, 136, 131), (126, 112, 154, 157), (111, 53, 134, 153), (72, 67, 138, 140), (52, 86, 145, 133), (99, 111, 153, 149), (119, 104, 175, 183), (120, 62, 163, 184), (96, 116, 180, 172), (121, 81, 168, 185), (97, 96, 172, 173), (65, 49, 160, 164), (50, 66, 165, 161), (61, 117, 181, 162), (114, 94, 171, 178), (115, 106, 176, 179), (78, 47, 158, 166), (82, 120, 184, 169), (116, 65, 164, 180), (66, 121, 185, 165), (49, 80, 167, 160), (108, 114, 178, 177), (117, 97, 173, 181), (81, 82, 169, 168), (102, 118, 182, 174), (80, 115, 179, 167), (92, 119, 183, 170), (94, 50, 161, 171), (47, 61, 162, 158), (106, 108, 177, 176), (118, 78, 166, 182), (104, 102, 174, 175), (62, 48, 159, 163), (48, 92, 170, 159), (196, 46, 228, 222), (193, 192, 215, 216), (188, 196, 222, 207), (89, 124, 204, 214), (124, 195, 220, 204), (192, 188, 207, 215), (201, 193, 216, 227), (75, 44, 229, 217), (200, 189, 209, 226), (186, 87, 213, 202), (46, 89, 214, 228), (194, 123, 205, 219), (107, 186, 202, 206), (190, 197, 223, 210), (197, 77, 218, 223), (189, 191, 211, 209), (105, 201, 227, 208), (77, 187, 203, 218), (87, 198, 224, 213), (198, 90, 212, 224), (195, 194, 219, 220), (191, 69, 221, 211), (187, 105, 208, 203), (44, 200, 226, 229), (199, 107, 206, 225), (90, 190, 210, 212), (123, 75, 217, 205), (69, 199, 225, 221), (58, 237, 261, 269), (243, 100, 249, 270), (71, 241, 266, 258), (57, 83, 254, 271), (70, 71, 258, 259), (98, 231, 246, 250), (232, 95, 251, 247), (233, 242, 267, 248), (239, 236, 257, 264), (240, 238, 262, 265), (85, 122, 244, 252), (235, 243, 270, 255), (241, 98, 250, 266), (95, 57, 271, 251), (231, 234, 253, 246), (63, 239, 264, 263), (242, 70, 259, 267), (83, 235, 255, 254), (64, 60, 268, 260), (234, 240, 265, 253), (73, 58, 269, 256), (236, 232, 247, 257), (122, 233, 248, 244), (238, 63, 263, 262), (60, 85, 252, 268), (237, 64, 260, 261), (100, 230, 245, 249), (230, 73, 256, 245), (272, 273, 275, 274), (274, 275, 279, 278), (278, 279, 277, 276), (276, 277, 273, 272), (302, 303, 301, 300), (281, 286, 285, 299), (280, 283, 286, 281), (282, 284, 283, 280), (301, 303, 284), (290, 283, 296), (288, 287, 289, 290), (286, 283, 290, 289), (284, 285, 298, 301), (289, 294, 286), (292, 291, 293, 294), (285, 286, 294, 293), (297, 300, 301, 298), (298, 285, 293), (302, 295, 296, 303), (283, 284, 303, 296), (299, 285, 284, 282), (292, 294, 289, 287), (295, 288, 290, 296), (291, 297, 298, 293), (319, 315, 316, 318), (313, 317, 314, 312), (317, 319, 318, 314), (310, 307, 315, 319), (306, 308, 318, 316), (307, 306, 316, 315), (304, 305, 313, 312), (311, 310, 319, 317), (308, 309, 314, 318), (305, 311, 317, 313), (309, 304, 312, 314), (334, 332, 333, 335), (329, 328, 330, 331), (322, 320, 333, 332), (326, 327, 330, 328), (320, 325, 335, 333), (323, 321, 329, 331), (327, 323, 331, 330), (325, 324, 334, 335), (343, 337, 347, 345), (339, 338, 342, 336), (340, 341, 337, 343), (338, 340, 343, 342), (341, 339, 336, 337), (345, 347, 346, 344), (337, 336, 346, 347), (336, 342, 344, 346), (342, 343, 345, 344), (404, 385, 383, 397), (371, 370, 364, 367), (391, 380, 393, 400), (386, 403, 394, 382), (376, 373, 366, 365), (385, 404, 405, 384), (386, 387, 402, 403), (391, 400, 401, 390), (356, 352, 350, 348), (352, 353, 351, 350), (355, 359, 353, 352), (357, 356, 348, 349), (379, 374, 375, 378), (388, 389, 406, 407), (407, 398, 381, 388), (372, 399, 371, 367), (372, 377, 395, 399), (377, 364, 370, 395), (360, 368, 396, 375), (369, 368, 360, 363), (375, 374, 361, 360), (363, 378, 392, 369), (378, 363, 362, 379), (377, 376, 365, 364), (372, 367, 366, 373), (391, 386, 382, 380), (397, 398, 407, 404), (393, 394, 403, 400), (374, 379, 362, 361), (358, 354, 356, 357), (363, 360, 361, 362), (389, 384, 405, 406), (387, 390, 401, 402), (390, 387, 386, 391), (384, 389, 388, 385), (354, 355, 352, 356), (351, 349, 348, 350), (373, 376, 377, 372), (400, 403, 402, 401), (404, 407, 406, 405), (385, 388, 381, 383), (415, 414, 416, 417), (413, 412, 415, 411), (412, 408, 414, 415), (408, 409, 410, 414), (409, 413, 411, 410), (416, 418, 419, 417), (411, 415, 417, 419), (410, 411, 419, 418), (414, 410, 418, 416), (378, 375, 396, 392), (359, 358, 357, 353), (367, 364, 365, 366), (353, 357, 349, 351), (435, 431, 432, 434), (429, 433, 430, 428), (433, 435, 434, 430), (426, 423, 431, 435), (422, 424, 434, 432), (423, 422, 432, 431), (420, 421, 429, 428), (427, 426, 435, 433), (424, 425, 430, 434), (421, 427, 433, 429), (425, 420, 428, 430), (450, 448, 449, 451), (445, 444, 446, 447), (438, 436, 449, 448), (442, 443, 446, 444), (436, 441, 451, 449), (439, 437, 445, 447), (443, 439, 447, 446), (441, 440, 450, 451), (459, 453, 463, 461), (455, 454, 458, 452), (456, 457, 453, 459), (454, 456, 459, 458), (457, 455, 452, 453), (461, 463, 462, 460), (453, 452, 462, 463), (452, 458, 460, 462), (458, 459, 461, 460)])
_ca = me_cube_005.color_attributes.new('Col', 'BYTE_COLOR', 'CORNER')
_ca.data.foreach_set('color', [0.2159, 0.2159, 0.2159, 1.0, 0.2159, 0.2159, 0.2159, 1.0, 0.2159, 0.2159, 0.2159, 1.0, 0.2159, 0.2159, 0.2159, 1.0, 0.2159, 0.2159, 0.2159, 1.0, 0.2159, 0.2159, 0.2159, 1.0, 0.2159, 0.2159, 0.2159, 1.0, 0.2159, 0.2159, 0.2159, 1.0, 0.2159, 0.2159, 0.2159, 1.0, 0.2159, 0.2159, 0.2159, 1.0, 0.2159, 0.2159, 0.2159, 1.0, 0.2159, 0.2159, 0.2159, 1.0, 0.2159, 0.2159, 0.2159, 1.0, 0.2159, 0.2159, 0.2159, 1.0, 0.2159, 0.2159, 0.2159, 1.0, 0.2159, 0.2159, 0.2159, 1.0, 0.2159, 0.2159, 0.2159, 1.0, 0.2159, 0.2159, 0.2159, 1.0, 0.2159, 0.2159, 0.2159, 1.0, 0.2159, 0.2159, 0.2159, 1.0, 0.2159, 0.2159, 0.2159, 1.0, 0.2159, 0.2159, 0.2159, 1.0, 0.2159, 0.2159, 0.2159, 1.0, 0.2159, 0.2159, 0.2159, 1.0, 0.2159, 0.2159, 0.2159, 1.0, 0.2159, 0.2159, 0.2159, 1.0, 0.2159, 0.2159, 0.2159, 1.0, 0.2159, 0.2159, 0.2159, 1.0, 0.2159, 0.2159, 0.2159, 1.0, 0.2159, 0.2159, 0.2159, 1.0, 0.2159, 0.2159, 0.2159, 1.0, 0.2159, 0.2159, 0.2159, 1.0, 0.2159, 0.2159, 0.2159, 1.0, 0.2159, 0.2159, 0.2159, 1.0, 0.2159, 0.2159, 0.2159, 1.0, 0.2159, 0.2159, 0.2159, 1.0, 0.2159, 0.2159, 0.2159, 1.0, 0.2159, 0.2159, 0.2159, 1.0, 0.2159, 0.2159, 0.2159, 1.0, 0.2159, 0.2159, 0.2159, 1.0, 0.2159, 0.2159, 0.2159, 1.0, 0.2159, 0.2159, 0.2159, 1.0, 0.2159, 0.2159, 0.2159, 1.0, 0.2159, 0.2159, 0.2159, 1.0, 0.2159, 0.2159, 0.2159, 1.0, 0.2159, 0.2159, 0.2159, 1.0, 0.2159, 0.2159, 0.2159, 1.0, 0.2159, 0.2159, 0.2159, 1.0, 0.2159, 0.2159, 0.2159, 1.0, 0.2159, 0.2159, 0.2159, 1.0, 0.2159, 0.2159, 0.2159, 1.0, 0.2159, 0.2159, 0.2159, 1.0, 0.2159, 0.2159, 0.2159, 1.0, 0.2159, 0.2159, 0.2159, 1.0, 0.2159, 0.2159, 0.2159, 1.0, 0.2159, 0.2159, 0.2159, 1.0, 0.2159, 0.2159, 0.2159, 1.0, 0.2159, 0.2159, 0.2159, 1.0, 0.2159, 0.2159, 0.2159, 1.0, 0.2159, 0.2159, 0.2159, 1.0, 0.2159, 0.2159, 0.2159, 1.0, 0.2159, 0.2159, 0.2159, 1.0, 0.2159, 0.2159, 0.2159, 1.0, 0.2159, 0.2159, 0.2159, 1.0, 0.2159, 0.2159, 0.2159, 1.0, 0.2159, 0.2159, 0.2159, 1.0, 0.2159, 0.2159, 0.2159, 1.0, 0.2159, 0.2159, 0.2159, 1.0, 0.2159, 0.2159, 0.2159, 1.0, 0.2159, 0.2159, 0.2159, 1.0, 0.2159, 0.2159, 0.2159, 1.0, 0.2159, 0.2159, 0.2159, 1.0, 0.2159, 0.2159, 0.2159, 1.0, 0.2159, 0.2159, 0.2159, 1.0, 0.2159, 0.2159, 0.2159, 1.0, 0.2159, 0.2159, 0.2159, 1.0, 0.2159, 0.2159, 0.2159, 1.0, 0.2159, 0.2159, 0.2159, 1.0, 0.2159, 0.2159, 0.2159, 1.0, 0.2159, 0.2159, 0.2159, 1.0, 0.2159, 0.2159, 0.2159, 1.0, 0.2159, 0.2159, 0.2159, 1.0, 0.2159, 0.2159, 0.2159, 1.0, 0.2159, 0.2159, 0.2159, 1.0, 0.2159, 0.2159, 0.2159, 1.0, 0.2159, 0.2159, 0.2159, 1.0, 0.2159, 0.2159, 0.2159, 1.0, 0.2159, 0.2159, 0.2159, 1.0, 0.2159, 0.2159, 0.2159, 1.0, 0.2159, 0.2159, 0.2159, 1.0, 0.2159, 0.2159, 0.2159, 1.0, 0.2159, 0.2159, 0.2159, 1.0, 0.2159, 0.2159, 0.2159, 1.0, 0.2159, 0.2159, 0.2159, 1.0, 0.2159, 0.2159, 0.2159, 1.0, 0.2159, 0.2159, 0.2159, 1.0, 0.2159, 0.2159, 0.2159, 1.0, 0.2159, 0.2159, 0.2159, 1.0, 0.2159, 0.2159, 0.2159, 1.0, 0.2159, 0.2159, 0.2159, 1.0, 0.2159, 0.2159, 0.2159, 1.0, 0.2159, 0.2159, 0.2159, 1.0, 0.2159, 0.2159, 0.2159, 1.0, 0.2159, 0.2159, 0.2159, 1.0, 0.2159, 0.2159, 0.2159, 1.0, 0.2159, 0.2159, 0.2159, 1.0, 0.2159, 0.2159, 0.2159, 1.0, 0.2159, 0.2159, 0.2159, 1.0, 0.2159, 0.2159, 0.2159, 1.0, 0.2159, 0.2159, 0.2159, 1.0, 0.2159, 0.2159, 0.2159, 1.0, 0.2159, 0.2159, 0.2159, 1.0, 0.2159, 0.2159, 0.2159, 1.0, 0.2159, 0.2159, 0.2159, 1.0, 0.2159, 0.2159, 0.2159, 1.0, 0.2159, 0.2159, 0.2159, 1.0, 0.2159, 0.2159, 0.2159, 1.0, 0.2159, 0.2159, 0.2159, 1.0, 0.2159, 0.2159, 0.2159, 1.0, 0.2159, 0.2159, 0.2159, 1.0, 0.2159, 0.2159, 0.2159, 1.0, 0.2159, 0.2159, 0.2159, 1.0, 0.2159, 0.2159, 0.2159, 1.0, 0.2159, 0.2159, 0.2159, 1.0, 0.2159, 0.2159, 0.2159, 1.0, 0.2159, 0.2159, 0.2159, 1.0, 0.2159, 0.2159, 0.2159, 1.0, 0.2159, 0.2159, 0.2159, 1.0, 0.2159, 0.2159, 0.2159, 1.0, 0.2159, 0.2159, 0.2159, 1.0, 0.2159, 0.2159, 0.2159, 1.0, 0.2159, 0.2159, 0.2159, 1.0, 0.2159, 0.2159, 0.2159, 1.0, 0.2159, 0.2159, 0.2159, 1.0, 0.2159, 0.2159, 0.2159, 1.0, 0.2159, 0.2159, 0.2159, 1.0, 0.2159, 0.2159, 0.2159, 1.0, 0.2159, 0.2159, 0.2159, 1.0, 0.2159, 0.2159, 0.2159, 1.0, 0.2159, 0.2159, 0.2159, 1.0, 0.2159, 0.2159, 0.2159, 1.0, 0.2159, 0.2159, 0.2159, 1.0, 0.2159, 0.2159, 0.2159, 1.0, 0.2159, 0.2159, 0.2159, 1.0, 0.2159, 0.2159, 0.2159, 1.0, 0.2159, 0.2159, 0.2159, 1.0, 0.2159, 0.2159, 0.2159, 1.0, 0.2159, 0.2159, 0.2159, 1.0, 0.2159, 0.2159, 0.2159, 1.0, 0.2159, 0.2159, 0.2159, 1.0, 0.2159, 0.2159, 0.2159, 1.0, 0.2159, 0.2159, 0.2159, 1.0, 0.2159, 0.2159, 0.2159, 1.0, 0.2159, 0.2159, 0.2159, 1.0, 0.2159, 0.2159, 0.2159, 1.0, 0.2159, 0.2159, 0.2159, 1.0, 0.2159, 0.2159, 0.2159, 1.0, 0.2159, 0.2159, 0.2159, 1.0, 0.2159, 0.2159, 0.2159, 1.0, 0.2159, 0.2159, 0.2159, 1.0, 0.2159, 0.2159, 0.2159, 1.0, 0.2159, 0.2159, 0.2159, 1.0, 0.2159, 0.2159, 0.2159, 1.0, 0.2159, 0.2159, 0.2159, 1.0, 0.2159, 0.2159, 0.2159, 1.0, 0.2159, 0.2159, 0.2159, 1.0, 0.2159, 0.2159, 0.2159, 1.0, 0.2159, 0.2159, 0.2159, 1.0, 0.2159, 0.2159, 0.2159, 1.0, 0.2159, 0.2159, 0.2159, 1.0, 0.2159, 0.2159, 0.2159, 1.0, 0.2159, 0.2159, 0.2159, 1.0, 0.2159, 0.2159, 0.2159, 1.0, 0.2159, 0.2159, 0.2159, 1.0, 0.2159, 0.2159, 0.2159, 1.0, 0.2159, 0.2159, 0.2159, 1.0, 0.2159, 0.2159, 0.2159, 1.0, 0.2159, 0.2159, 0.2159, 1.0, 0.2159, 0.2159, 0.2159, 1.0, 0.2159, 0.2159, 0.2159, 1.0, 0.2159, 0.2159, 0.2159, 1.0, 0.2159, 0.2159, 0.2159, 1.0, 0.2159, 0.2159, 0.2159, 1.0, 0.2159, 0.2159, 0.2159, 1.0, 0.2159, 0.2159, 0.2159, 1.0, 0.2159, 0.2159, 0.2159, 1.0, 0.2159, 0.2159, 0.2159, 1.0, 0.2159, 0.2159, 0.2159, 1.0, 0.2159, 0.2159, 0.2159, 1.0, 0.2159, 0.2159, 0.2159, 1.0, 0.2159, 0.2159, 0.2159, 1.0, 0.2159, 0.2159, 0.2159, 1.0, 0.2159, 0.2159, 0.2159, 1.0, 0.2159, 0.2159, 0.2159, 1.0, 0.2159, 0.2159, 0.2159, 1.0, 0.2159, 0.2159, 0.2159, 1.0, 0.2159, 0.2159, 0.2159, 1.0, 0.2159, 0.2159, 0.2159, 1.0, 0.2159, 0.2159, 0.2159, 1.0, 0.2159, 0.2159, 0.2159, 1.0, 0.2159, 0.2159, 0.2159, 1.0, 0.2159, 0.2159, 0.2159, 1.0, 0.2159, 0.2159, 0.2159, 1.0, 0.2159, 0.2159, 0.2159, 1.0, 0.2159, 0.2159, 0.2159, 1.0, 0.2159, 0.2159, 0.2159, 1.0, 0.2159, 0.2159, 0.2159, 1.0, 0.2159, 0.2159, 0.2159, 1.0, 0.2159, 0.2159, 0.2159, 1.0, 0.2159, 0.2159, 0.2159, 1.0, 0.2159, 0.2159, 0.2159, 1.0, 0.2159, 0.2159, 0.2159, 1.0, 0.2159, 0.2159, 0.2159, 1.0, 0.2159, 0.2159, 0.2159, 1.0, 0.2159, 0.2159, 0.2159, 1.0, 0.2159, 0.2159, 0.2159, 1.0, 0.2159, 0.2159, 0.2159, 1.0, 0.2159, 0.2159, 0.2159, 1.0, 0.2159, 0.2159, 0.2159, 1.0, 0.2159, 0.2159, 0.2159, 1.0, 0.2159, 0.2159, 0.2159, 1.0, 0.2159, 0.2159, 0.2159, 1.0, 0.2159, 0.2159, 0.2159, 1.0, 0.2159, 0.2159, 0.2159, 1.0, 0.2159, 0.2159, 0.2159, 1.0, 0.2159, 0.2159, 0.2159, 1.0, 0.2159, 0.2159, 0.2159, 1.0, 0.2159, 0.2159, 0.2159, 1.0, 0.2159, 0.2159, 0.2159, 1.0, 0.2159, 0.2159, 0.2159, 1.0, 0.2159, 0.2159, 0.2159, 1.0, 0.2159, 0.2159, 0.2159, 1.0, 0.2159, 0.2159, 0.2159, 1.0, 0.2159, 0.2159, 0.2159, 1.0, 0.2159, 0.2159, 0.2159, 1.0, 0.2159, 0.2159, 0.2159, 1.0, 0.2159, 0.2159, 0.2159, 1.0, 0.2159, 0.2159, 0.2159, 1.0, 0.2159, 0.2159, 0.2159, 1.0, 0.2159, 0.2159, 0.2159, 1.0, 0.2159, 0.2159, 0.2159, 1.0, 0.2159, 0.2159, 0.2159, 1.0, 0.2159, 0.2159, 0.2159, 1.0, 0.2159, 0.2159, 0.2159, 1.0, 0.2159, 0.2159, 0.2159, 1.0, 0.2159, 0.2159, 0.2159, 1.0, 0.2159, 0.2159, 0.2159, 1.0, 0.2159, 0.2159, 0.2159, 1.0, 0.2159, 0.2159, 0.2159, 1.0, 0.2159, 0.2159, 0.2159, 1.0, 0.2159, 0.2159, 0.2159, 1.0, 0.2159, 0.2159, 0.2159, 1.0, 0.2159, 0.2159, 0.2159, 1.0, 0.2159, 0.2159, 0.2159, 1.0, 0.2159, 0.2159, 0.2159, 1.0, 0.2159, 0.2159, 0.2159, 1.0, 0.2159, 0.2159, 0.2159, 1.0, 0.2159, 0.2159, 0.2159, 1.0, 0.2159, 0.2159, 0.2159, 1.0, 0.2159, 0.2159, 0.2159, 1.0, 0.2159, 0.2159, 0.2159, 1.0, 0.2159, 0.2159, 0.2159, 1.0, 0.2159, 0.2159, 0.2159, 1.0, 0.2159, 0.2159, 0.2159, 1.0, 0.2159, 0.2159, 0.2159, 1.0, 0.2159, 0.2159, 0.2159, 1.0, 0.2159, 0.2159, 0.2159, 1.0, 0.2159, 0.2159, 0.2159, 1.0, 0.2159, 0.2159, 0.2159, 1.0, 0.2159, 0.2159, 0.2159, 1.0, 0.2159, 0.2159, 0.2159, 1.0, 0.2159, 0.2159, 0.2159, 1.0, 0.2159, 0.2159, 0.2159, 1.0, 0.2159, 0.2159, 0.2159, 1.0, 0.2159, 0.2159, 0.2159, 1.0, 0.2159, 0.2159, 0.2159, 1.0, 0.2159, 0.2159, 0.2159, 1.0, 0.2159, 0.2159, 0.2159, 1.0, 0.2159, 0.2159, 0.2159, 1.0, 0.2159, 0.2159, 0.2159, 1.0, 0.2159, 0.2159, 0.2159, 1.0, 0.2159, 0.2159, 0.2159, 1.0, 0.2159, 0.2159, 0.2159, 1.0, 0.2159, 0.2159, 0.2159, 1.0, 0.2159, 0.2159, 0.2159, 1.0, 0.2159, 0.2159, 0.2159, 1.0, 0.2159, 0.2159, 0.2159, 1.0, 0.2159, 0.2159, 0.2159, 1.0, 0.2159, 0.2159, 0.2159, 1.0, 0.2159, 0.2159, 0.2159, 1.0, 0.2159, 0.2159, 0.2159, 1.0, 0.2159, 0.2159, 0.2159, 1.0, 0.2159, 0.2159, 0.2159, 1.0, 0.2159, 0.2159, 0.2159, 1.0, 0.2159, 0.2159, 0.2159, 1.0, 0.2159, 0.2159, 0.2159, 1.0, 0.2159, 0.2159, 0.2159, 1.0, 0.2159, 0.2159, 0.2159, 1.0, 0.2159, 0.2159, 0.2159, 1.0, 0.2159, 0.2159, 0.2159, 1.0, 0.2159, 0.2159, 0.2159, 1.0, 0.2159, 0.2159, 0.2159, 1.0, 0.2159, 0.2159, 0.2159, 1.0, 0.2159, 0.2159, 0.2159, 1.0, 0.2159, 0.2159, 0.2159, 1.0, 0.2159, 0.2159, 0.2159, 1.0, 0.2159, 0.2159, 0.2159, 1.0, 0.2159, 0.2159, 0.2159, 1.0, 0.2159, 0.2159, 0.2159, 1.0, 0.2159, 0.2159, 0.2159, 1.0, 0.2159, 0.2159, 0.2159, 1.0, 0.2159, 0.2159, 0.2159, 1.0, 0.2159, 0.2159, 0.2159, 1.0, 0.2159, 0.2159, 0.2159, 1.0, 0.2159, 0.2159, 0.2159, 1.0, 0.2159, 0.2159, 0.2159, 1.0, 0.2159, 0.2159, 0.2159, 1.0, 0.2159, 0.2159, 0.2159, 1.0, 0.2159, 0.2159, 0.2159, 1.0, 0.2159, 0.2159, 0.2159, 1.0, 0.2159, 0.2159, 0.2159, 1.0, 0.2159, 0.2159, 0.2159, 1.0, 0.2159, 0.2159, 0.2159, 1.0, 0.2159, 0.2159, 0.2159, 1.0, 0.2159, 0.2159, 0.2159, 1.0, 0.2159, 0.2159, 0.2159, 1.0, 0.2159, 0.2159, 0.2159, 1.0, 0.2159, 0.2159, 0.2159, 1.0, 0.2159, 0.2159, 0.2159, 1.0, 0.2159, 0.2159, 0.2159, 1.0, 0.2159, 0.2159, 0.2159, 1.0, 0.2159, 0.2159, 0.2159, 1.0, 0.2159, 0.2159, 0.2159, 1.0, 0.2159, 0.2159, 0.2159, 1.0, 0.2159, 0.2159, 0.2159, 1.0, 0.2159, 0.2159, 0.2159, 1.0, 0.2159, 0.2159, 0.2159, 1.0, 0.2159, 0.2159, 0.2159, 1.0, 0.2159, 0.2159, 0.2159, 1.0, 0.2159, 0.2159, 0.2159, 1.0, 0.2159, 0.2159, 0.2159, 1.0, 0.2159, 0.2159, 0.2159, 1.0, 0.2159, 0.2159, 0.2159, 1.0, 0.2159, 0.2159, 0.2159, 1.0, 0.2159, 0.2159, 0.2159, 1.0, 0.2159, 0.2159, 0.2159, 1.0, 0.2159, 0.2159, 0.2159, 1.0, 0.2159, 0.2159, 0.2159, 1.0, 0.2159, 0.2159, 0.2159, 1.0, 0.2159, 0.2159, 0.2159, 1.0, 0.2159, 0.2159, 0.2159, 1.0, 0.2159, 0.2159, 0.2159, 1.0, 0.2159, 0.2159, 0.2159, 1.0, 0.2159, 0.2159, 0.2159, 1.0, 0.2159, 0.2159, 0.2159, 1.0, 0.2159, 0.2159, 0.2159, 1.0, 0.2159, 0.2159, 0.2159, 1.0, 0.2159, 0.2159, 0.2159, 1.0, 0.2159, 0.2159, 0.2159, 1.0, 0.2159, 0.2159, 0.2159, 1.0, 0.2159, 0.2159, 0.2159, 1.0, 0.2159, 0.2159, 0.2159, 1.0, 0.2159, 0.2159, 0.2159, 1.0, 0.2159, 0.2159, 0.2159, 1.0, 0.2159, 0.2159, 0.2159, 1.0, 0.2159, 0.2159, 0.2159, 1.0, 0.2159, 0.2159, 0.2159, 1.0, 0.2159, 0.2159, 0.2159, 1.0, 0.2159, 0.2159, 0.2159, 1.0, 0.2159, 0.2159, 0.2159, 1.0, 0.2159, 0.2159, 0.2159, 1.0, 0.2159, 0.2159, 0.2159, 1.0, 0.2159, 0.2159, 0.2159, 1.0, 0.2159, 0.2159, 0.2159, 1.0, 0.2159, 0.2159, 0.2159, 1.0, 0.2159, 0.2159, 0.2159, 1.0, 0.2159, 0.2159, 0.2159, 1.0, 0.2159, 0.2159, 0.2159, 1.0, 0.2159, 0.2159, 0.2159, 1.0, 0.2159, 0.2159, 0.2159, 1.0, 0.2159, 0.2159, 0.2159, 1.0, 0.2159, 0.2159, 0.2159, 1.0, 0.2159, 0.2159, 0.2159, 1.0, 0.2159, 0.2159, 0.2159, 1.0, 0.2159, 0.2159, 0.2159, 1.0, 0.2159, 0.2159, 0.2159, 1.0, 0.2159, 0.2159, 0.2159, 1.0, 0.2159, 0.2159, 0.2159, 1.0, 0.2159, 0.2159, 0.2159, 1.0, 0.2159, 0.2159, 0.2159, 1.0, 0.2159, 0.2159, 0.2159, 1.0, 0.2159, 0.2159, 0.2159, 1.0, 0.2159, 0.2159, 0.2159, 1.0, 0.2159, 0.2159, 0.2159, 1.0, 0.2159, 0.2159, 0.2159, 1.0, 0.2159, 0.2159, 0.2159, 1.0, 0.2159, 0.2159, 0.2159, 1.0, 0.2159, 0.2159, 0.2159, 1.0, 0.2159, 0.2159, 0.2159, 1.0, 0.2159, 0.2159, 0.2159, 1.0, 0.2159, 0.2159, 0.2159, 1.0, 0.2159, 0.2159, 0.2159, 1.0, 0.2159, 0.2159, 0.2159, 1.0, 0.2159, 0.2159, 0.2159, 1.0, 0.2159, 0.2159, 0.2159, 1.0, 0.2159, 0.2159, 0.2159, 1.0, 0.2159, 0.2159, 0.2159, 1.0, 0.2159, 0.2159, 0.2159, 1.0, 0.2159, 0.2159, 0.2159, 1.0, 0.2159, 0.2159, 0.2159, 1.0, 0.2159, 0.2159, 0.2159, 1.0, 0.2159, 0.2159, 0.2159, 1.0, 0.2159, 0.2159, 0.2159, 1.0, 0.2159, 0.2159, 0.2159, 1.0, 0.2159, 0.2159, 0.2159, 1.0, 0.2159, 0.2159, 0.2159, 1.0, 0.2159, 0.2159, 0.2159, 1.0, 0.2159, 0.2159, 0.2159, 1.0, 0.2159, 0.2159, 0.2159, 1.0, 0.2159, 0.2159, 0.2159, 1.0, 0.2159, 0.2159, 0.2159, 1.0, 0.2159, 0.2159, 0.2159, 1.0, 0.2159, 0.2159, 0.2159, 1.0, 0.2159, 0.2159, 0.2159, 1.0, 0.2159, 0.2159, 0.2159, 1.0, 0.2159, 0.2159, 0.2159, 1.0, 0.2159, 0.2159, 0.2159, 1.0, 0.2159, 0.2159, 0.2159, 1.0, 0.2159, 0.2159, 0.2159, 1.0, 0.2159, 0.2159, 0.2159, 1.0, 0.2159, 0.2159, 0.2159, 1.0, 0.2159, 0.2159, 0.2159, 1.0, 0.2159, 0.2159, 0.2159, 1.0, 0.2159, 0.2159, 0.2159, 1.0, 0.2159, 0.2159, 0.2159, 1.0, 0.2159, 0.2159, 0.2159, 1.0, 0.2159, 0.2159, 0.2159, 1.0, 0.2159, 0.2159, 0.2159, 1.0, 0.2159, 0.2159, 0.2159, 1.0, 0.2159, 0.2159, 0.2159, 1.0, 0.2159, 0.2159, 0.2159, 1.0, 0.2159, 0.2159, 0.2159, 1.0, 0.2159, 0.2159, 0.2159, 1.0, 0.2159, 0.2159, 0.2159, 1.0, 0.2159, 0.2159, 0.2159, 1.0, 0.2159, 0.2159, 0.2159, 1.0, 0.2159, 0.2159, 0.2159, 1.0, 0.2159, 0.2159, 0.2159, 1.0, 0.2159, 0.2159, 0.2159, 1.0, 0.2159, 0.2159, 0.2159, 1.0, 0.2159, 0.2159, 0.2159, 1.0, 0.2159, 0.2159, 0.2159, 1.0, 0.2159, 0.2159, 0.2159, 1.0, 0.2159, 0.2159, 0.2159, 1.0, 0.2159, 0.2159, 0.2159, 1.0, 0.2159, 0.2159, 0.2159, 1.0, 0.2159, 0.2159, 0.2159, 1.0, 0.2159, 0.2159, 0.2159, 1.0, 0.2159, 0.2159, 0.2159, 1.0, 0.2159, 0.2159, 0.2159, 1.0, 0.2159, 0.2159, 0.2159, 1.0, 0.2159, 0.2159, 0.2159, 1.0, 0.2159, 0.2159, 0.2159, 1.0, 0.2159, 0.2159, 0.2159, 1.0, 0.2159, 0.2159, 0.2159, 1.0, 0.2159, 0.2159, 0.2159, 1.0, 0.2159, 0.2159, 0.2159, 1.0, 0.2159, 0.2159, 0.2159, 1.0, 0.2159, 0.2159, 0.2159, 1.0, 0.2159, 0.2159, 0.2159, 1.0, 0.2159, 0.2159, 0.2159, 1.0, 0.2159, 0.2159, 0.2159, 1.0, 0.2159, 0.2159, 0.2159, 1.0, 0.2159, 0.2159, 0.2159, 1.0, 0.2159, 0.2159, 0.2159, 1.0, 0.2159, 0.2159, 0.2159, 1.0, 0.2159, 0.2159, 0.2159, 1.0, 0.2159, 0.2159, 0.2159, 1.0, 0.2159, 0.2159, 0.2159, 1.0, 0.2159, 0.2159, 0.2159, 1.0, 0.2159, 0.2159, 0.2159, 1.0, 0.2159, 0.2159, 0.2159, 1.0, 0.2159, 0.2159, 0.2159, 1.0, 0.2159, 0.2159, 0.2159, 1.0, 0.2159, 0.2159, 0.2159, 1.0, 0.2159, 0.2159, 0.2159, 1.0, 0.2159, 0.2159, 0.2159, 1.0, 0.2159, 0.2159, 0.2159, 1.0, 0.2159, 0.2159, 0.2159, 1.0, 0.2159, 0.2159, 0.2159, 1.0, 0.2159, 0.2159, 0.2159, 1.0, 0.2159, 0.2159, 0.2159, 1.0, 0.2159, 0.2159, 0.2159, 1.0, 0.2159, 0.2159, 0.2159, 1.0, 0.2159, 0.2159, 0.2159, 1.0, 0.2159, 0.2159, 0.2159, 1.0, 0.2159, 0.2159, 0.2159, 1.0, 0.2159, 0.2159, 0.2159, 1.0, 0.2159, 0.2159, 0.2159, 1.0, 0.2159, 0.2159, 0.2159, 1.0, 0.2159, 0.2159, 0.2159, 1.0, 0.2159, 0.2159, 0.2159, 1.0, 0.2159, 0.2159, 0.2159, 1.0, 0.2159, 0.2159, 0.2159, 1.0, 0.2159, 0.2159, 0.2159, 1.0, 0.2159, 0.2159, 0.2159, 1.0, 0.2159, 0.2159, 0.2159, 1.0, 0.2159, 0.2159, 0.2159, 1.0, 0.2159, 0.2159, 0.2159, 1.0, 0.2159, 0.2159, 0.2159, 1.0, 0.2159, 0.2159, 0.2159, 1.0, 0.2159, 0.2159, 0.2159, 1.0, 0.2159, 0.2159, 0.2159, 1.0, 0.2159, 0.2159, 0.2159, 1.0, 0.2159, 0.2159, 0.2159, 1.0, 0.2159, 0.2159, 0.2159, 1.0, 0.2159, 0.2159, 0.2159, 1.0, 0.2159, 0.2159, 0.2159, 1.0, 0.2159, 0.2159, 0.2159, 1.0, 0.2159, 0.2159, 0.2159, 1.0, 0.2159, 0.2159, 0.2159, 1.0, 0.2159, 0.2159, 0.2159, 1.0, 0.2159, 0.2159, 0.2159, 1.0, 0.2159, 0.2159, 0.2159, 1.0, 0.2159, 0.2159, 0.2159, 1.0, 0.2159, 0.2159, 0.2159, 1.0, 0.2159, 0.2159, 0.2159, 1.0, 0.2159, 0.2159, 0.2159, 1.0, 0.2159, 0.2159, 0.2159, 1.0, 0.2159, 0.2159, 0.2159, 1.0, 0.2159, 0.2159, 0.2159, 1.0, 0.2159, 0.2159, 0.2159, 1.0, 0.2159, 0.2159, 0.2159, 1.0, 0.2159, 0.2159, 0.2159, 1.0, 0.2159, 0.2159, 0.2159, 1.0, 0.2159, 0.2159, 0.2159, 1.0, 0.2159, 0.2159, 0.2159, 1.0, 0.2159, 0.2159, 0.2159, 1.0, 0.2159, 0.2159, 0.2159, 1.0, 0.2159, 0.2159, 0.2159, 1.0, 0.2159, 0.2159, 0.2159, 1.0, 0.2159, 0.2159, 0.2159, 1.0, 0.2159, 0.2159, 0.2159, 1.0, 0.2159, 0.2159, 0.2159, 1.0, 0.2159, 0.2159, 0.2159, 1.0, 0.2159, 0.2159, 0.2159, 1.0, 0.2159, 0.2159, 0.2159, 1.0, 0.2159, 0.2159, 0.2159, 1.0, 0.2159, 0.2159, 0.2159, 1.0, 0.2159, 0.2159, 0.2159, 1.0, 0.2159, 0.2159, 0.2159, 1.0, 0.2159, 0.2159, 0.2159, 1.0, 0.2159, 0.2159, 0.2159, 1.0, 0.2159, 0.2159, 0.2159, 1.0, 0.2159, 0.2159, 0.2159, 1.0, 0.2159, 0.2159, 0.2159, 1.0, 0.2159, 0.2159, 0.2159, 1.0, 0.2159, 0.2159, 0.2159, 1.0, 0.2159, 0.2159, 0.2159, 1.0, 0.2159, 0.2159, 0.2159, 1.0, 0.2159, 0.2159, 0.2159, 1.0, 0.2159, 0.2159, 0.2159, 1.0, 0.2159, 0.2159, 0.2159, 1.0, 0.2159, 0.2159, 0.2159, 1.0, 0.2159, 0.2159, 0.2159, 1.0, 0.2159, 0.2159, 0.2159, 1.0, 0.2159, 0.2159, 0.2159, 1.0, 0.2159, 0.2159, 0.2159, 1.0, 0.2159, 0.2159, 0.2159, 1.0, 0.2159, 0.2159, 0.2159, 1.0, 0.2159, 0.2159, 0.2159, 1.0, 0.2159, 0.2159, 0.2159, 1.0, 0.2159, 0.2159, 0.2159, 1.0, 0.2159, 0.2159, 0.2159, 1.0, 0.2159, 0.2159, 0.2159, 1.0, 0.2159, 0.2159, 0.2159, 1.0, 0.2159, 0.2159, 0.2159, 1.0, 0.2159, 0.2159, 0.2159, 1.0, 0.2159, 0.2159, 0.2159, 1.0, 0.2159, 0.2159, 0.2159, 1.0, 0.2159, 0.2159, 0.2159, 1.0, 0.2159, 0.2159, 0.2159, 1.0, 0.2159, 0.2159, 0.2159, 1.0, 0.2159, 0.2159, 0.2159, 1.0, 0.2159, 0.2159, 0.2159, 1.0, 0.2159, 0.2159, 0.2159, 1.0, 0.2159, 0.2159, 0.2159, 1.0, 0.2159, 0.2159, 0.2159, 1.0, 0.2159, 0.2159, 0.2159, 1.0, 0.2159, 0.2159, 0.2159, 1.0, 0.2159, 0.2159, 0.2159, 1.0, 0.2159, 0.2159, 0.2159, 1.0, 0.2159, 0.2159, 0.2159, 1.0, 0.2159, 0.2159, 0.2159, 1.0, 0.2159, 0.2159, 0.2159, 1.0, 0.2159, 0.2159, 0.2159, 1.0, 0.2159, 0.2159, 0.2159, 1.0, 0.2159, 0.2159, 0.2159, 1.0, 0.2159, 0.2159, 0.2159, 1.0, 0.2159, 0.2159, 0.2159, 1.0, 0.2159, 0.2159, 0.2159, 1.0, 0.2159, 0.2159, 0.2159, 1.0, 0.2159, 0.2159, 0.2159, 1.0, 0.2159, 0.2159, 0.2159, 1.0, 0.2159, 0.2159, 0.2159, 1.0, 0.2159, 0.2159, 0.2159, 1.0, 0.2159, 0.2159, 0.2159, 1.0, 0.2159, 0.2159, 0.2159, 1.0, 0.2159, 0.2159, 0.2159, 1.0, 0.2159, 0.2159, 0.2159, 1.0, 0.2159, 0.2159, 0.2159, 1.0, 0.2159, 0.2159, 0.2159, 1.0, 0.2159, 0.2159, 0.2159, 1.0, 0.2159, 0.2159, 0.2159, 1.0, 0.2159, 0.2159, 0.2159, 1.0, 0.2159, 0.2159, 0.2159, 1.0, 0.2159, 0.2159, 0.2159, 1.0, 0.2159, 0.2159, 0.2159, 1.0, 0.2159, 0.2159, 0.2159, 1.0, 0.2159, 0.2159, 0.2159, 1.0, 0.2159, 0.2159, 0.2159, 1.0, 0.2159, 0.2159, 0.2159, 1.0, 0.2159, 0.2159, 0.2159, 1.0, 0.2159, 0.2159, 0.2159, 1.0, 0.2159, 0.2159, 0.2159, 1.0, 0.2159, 0.2159, 0.2159, 1.0, 0.2159, 0.2159, 0.2159, 1.0, 0.2159, 0.2159, 0.2159, 1.0, 0.2159, 0.2159, 0.2159, 1.0, 0.2159, 0.2159, 0.2159, 1.0, 0.2159, 0.2159, 0.2159, 1.0, 0.2159, 0.2159, 0.2159, 1.0, 0.2159, 0.2159, 0.2159, 1.0, 0.2159, 0.2159, 0.2159, 1.0, 0.2159, 0.2159, 0.2159, 1.0, 0.2159, 0.2159, 0.2159, 1.0, 0.2159, 0.2159, 0.2159, 1.0, 0.2159, 0.2159, 0.2159, 1.0, 0.2159, 0.2159, 0.2159, 1.0, 0.2159, 0.2159, 0.2159, 1.0, 0.2159, 0.2159, 0.2159, 1.0, 0.2159, 0.2159, 0.2159, 1.0, 0.2159, 0.2159, 0.2159, 1.0, 0.2159, 0.2159, 0.2159, 1.0, 0.2159, 0.2159, 0.2159, 1.0, 0.2159, 0.2159, 0.2159, 1.0, 0.2159, 0.2159, 0.2159, 1.0, 0.2159, 0.2159, 0.2159, 1.0, 0.2159, 0.2159, 0.2159, 1.0, 0.2159, 0.2159, 0.2159, 1.0, 0.2159, 0.2159, 0.2159, 1.0, 0.2159, 0.2159, 0.2159, 1.0, 0.2159, 0.2159, 0.2159, 1.0, 0.2159, 0.2159, 0.2159, 1.0, 0.2159, 0.2159, 0.2159, 1.0, 0.2159, 0.2159, 0.2159, 1.0, 0.2159, 0.2159, 0.2159, 1.0, 0.2159, 0.2159, 0.2159, 1.0, 0.2159, 0.2159, 0.2159, 1.0, 0.2159, 0.2159, 0.2159, 1.0, 0.2159, 0.2159, 0.2159, 1.0, 0.2159, 0.2159, 0.2159, 1.0, 0.2159, 0.2159, 0.2159, 1.0, 0.2159, 0.2159, 0.2159, 1.0, 0.2159, 0.2159, 0.2159, 1.0, 0.2159, 0.2159, 0.2159, 1.0, 0.2159, 0.2159, 0.2159, 1.0, 0.2159, 0.2159, 0.2159, 1.0, 0.2159, 0.2159, 0.2159, 1.0, 0.2159, 0.2159, 0.2159, 1.0, 0.2159, 0.2159, 0.2159, 1.0, 0.2159, 0.2159, 0.2159, 1.0, 0.2159, 0.2159, 0.2159, 1.0, 0.2159, 0.2159, 0.2159, 1.0, 0.2159, 0.2159, 0.2159, 1.0, 0.2159, 0.2159, 0.2159, 1.0, 0.2159, 0.2159, 0.2159, 1.0, 0.2159, 0.2159, 0.2159, 1.0, 0.2159, 0.2159, 0.2159, 1.0, 0.2159, 0.2159, 0.2159, 1.0, 0.2159, 0.2159, 0.2159, 1.0, 0.2159, 0.2159, 0.2159, 1.0, 0.2159, 0.2159, 0.2159, 1.0, 0.2159, 0.2159, 0.2159, 1.0, 0.2159, 0.2159, 0.2159, 1.0, 0.2159, 0.2159, 0.2159, 1.0, 0.2159, 0.2159, 0.2159, 1.0, 0.2159, 0.2159, 0.2159, 1.0, 0.2159, 0.2159, 0.2159, 1.0, 0.2159, 0.2159, 0.2159, 1.0, 0.2159, 0.2159, 0.2159, 1.0, 0.2159, 0.2159, 0.2159, 1.0, 0.2159, 0.2159, 0.2159, 1.0, 0.2159, 0.2159, 0.2159, 1.0, 0.2159, 0.2159, 0.2159, 1.0, 0.2159, 0.2159, 0.2159, 1.0, 0.2159, 0.2159, 0.2159, 1.0, 0.2159, 0.2159, 0.2159, 1.0, 0.2159, 0.2159, 0.2159, 1.0, 0.2159, 0.2159, 0.2159, 1.0, 0.2159, 0.2159, 0.2159, 1.0, 0.2159, 0.2159, 0.2159, 1.0, 0.2159, 0.2159, 0.2159, 1.0, 0.2159, 0.2159, 0.2159, 1.0, 0.2159, 0.2159, 0.2159, 1.0, 0.2159, 0.2159, 0.2159, 1.0, 0.2159, 0.2159, 0.2159, 1.0, 0.2159, 0.2159, 0.2159, 1.0, 0.2159, 0.2159, 0.2159, 1.0, 0.2159, 0.2159, 0.2159, 1.0, 0.2159, 0.2159, 0.2159, 1.0, 0.2159, 0.2159, 0.2159, 1.0, 0.2159, 0.2159, 0.2159, 1.0, 0.2159, 0.2159, 0.2159, 1.0, 0.2159, 0.2159, 0.2159, 1.0, 0.2159, 0.2159, 0.2159, 1.0, 0.2159, 0.2159, 0.2159, 1.0, 0.2159, 0.2159, 0.2159, 1.0, 0.2159, 0.2159, 0.2159, 1.0, 0.2159, 0.2159, 0.2159, 1.0, 0.2159, 0.2159, 0.2159, 1.0, 0.2159, 0.2159, 0.2159, 1.0, 0.2159, 0.2159, 0.2159, 1.0, 0.2159, 0.2159, 0.2159, 1.0, 0.2159, 0.2159, 0.2159, 1.0, 0.2159, 0.2159, 0.2159, 1.0, 0.2159, 0.2159, 0.2159, 1.0, 0.2159, 0.2159, 0.2159, 1.0, 0.2159, 0.2159, 0.2159, 1.0, 0.2159, 0.2159, 0.2159, 1.0, 0.2159, 0.2159, 0.2159, 1.0, 0.2159, 0.2159, 0.2159, 1.0, 0.2159, 0.2159, 0.2159, 1.0, 0.2159, 0.2159, 0.2159, 1.0, 0.2159, 0.2159, 0.2159, 1.0, 0.2159, 0.2159, 0.2159, 1.0, 0.2159, 0.2159, 0.2159, 1.0, 0.2159, 0.2159, 0.2159, 1.0, 0.2159, 0.2159, 0.2159, 1.0, 0.2159, 0.2159, 0.2159, 1.0, 0.2159, 0.2159, 0.2159, 1.0, 0.2159, 0.2159, 0.2159, 1.0, 0.2159, 0.2159, 0.2159, 1.0, 0.2159, 0.2159, 0.2159, 1.0, 0.2159, 0.2159, 0.2159, 1.0, 0.2159, 0.2159, 0.2159, 1.0, 0.2159, 0.2159, 0.2159, 1.0, 0.2159, 0.2159, 0.2159, 1.0, 0.2159, 0.2159, 0.2159, 1.0, 0.2159, 0.2159, 0.2159, 1.0, 0.2159, 0.2159, 0.2159, 1.0, 0.2159, 0.2159, 0.2159, 1.0, 0.2159, 0.2159, 0.2159, 1.0, 0.2159, 0.2159, 0.2159, 1.0, 0.2159, 0.2159, 0.2159, 1.0, 0.2159, 0.2159, 0.2159, 1.0, 0.2159, 0.2159, 0.2159, 1.0, 0.2159, 0.2159, 0.2159, 1.0, 0.2159, 0.2159, 0.2159, 1.0, 0.2159, 0.2159, 0.2159, 1.0, 0.2159, 0.2159, 0.2159, 1.0, 0.2159, 0.2159, 0.2159, 1.0, 0.2159, 0.2159, 0.2159, 1.0, 0.2159, 0.2159, 0.2159, 1.0, 0.2159, 0.2159, 0.2159, 1.0, 0.2159, 0.2159, 0.2159, 1.0, 0.2159, 0.2159, 0.2159, 1.0, 0.2159, 0.2159, 0.2159, 1.0, 0.2159, 0.2159, 0.2159, 1.0, 0.2159, 0.2159, 0.2159, 1.0, 0.2159, 0.2159, 0.2159, 1.0, 0.2159, 0.2159, 0.2159, 1.0, 0.2159, 0.2159, 0.2159, 1.0, 0.2159, 0.2159, 0.2159, 1.0, 0.2159, 0.2159, 0.2159, 1.0, 0.2159, 0.2159, 0.2159, 1.0, 0.2159, 0.2159, 0.2159, 1.0, 0.2159, 0.2159, 0.2159, 1.0, 0.2159, 0.2159, 0.2159, 1.0, 0.2159, 0.2159, 0.2159, 1.0, 0.2159, 0.2159, 0.2159, 1.0, 0.2159, 0.2159, 0.2159, 1.0, 0.2159, 0.2159, 0.2159, 1.0, 0.2159, 0.2159, 0.2159, 1.0, 0.2159, 0.2159, 0.2159, 1.0, 0.2159, 0.2159, 0.2159, 1.0, 0.2159, 0.2159, 0.2159, 1.0, 0.2159, 0.2159, 0.2159, 1.0, 0.2159, 0.2159, 0.2159, 1.0, 0.2159, 0.2159, 0.2159, 1.0, 0.2159, 0.2159, 0.2159, 1.0, 0.2159, 0.2159, 0.2159, 1.0, 0.2159, 0.2159, 0.2159, 1.0, 0.2159, 0.2159, 0.2159, 1.0, 0.2159, 0.2159, 0.2159, 1.0, 0.2159, 0.2159, 0.2159, 1.0, 0.2159, 0.2159, 0.2159, 1.0, 0.2159, 0.2159, 0.2159, 1.0, 0.2159, 0.2159, 0.2159, 1.0, 0.2159, 0.2159, 0.2159, 1.0, 0.2159, 0.2159, 0.2159, 1.0, 0.2159, 0.2159, 0.2159, 1.0, 0.2159, 0.2159, 0.2159, 1.0, 0.2159, 0.2159, 0.2159, 1.0, 0.2159, 0.2159, 0.2159, 1.0, 0.2159, 0.2159, 0.2159, 1.0, 0.2159, 0.2159, 0.2159, 1.0, 0.2159, 0.2159, 0.2159, 1.0, 0.2159, 0.2159, 0.2159, 1.0, 0.2159, 0.2159, 0.2159, 1.0, 0.2159, 0.2159, 0.2159, 1.0, 0.2159, 0.2159, 0.2159, 1.0, 0.2159, 0.2159, 0.2159, 1.0, 0.2159, 0.2159, 0.2159, 1.0, 0.2159, 0.2159, 0.2159, 1.0, 0.2159, 0.2159, 0.2159, 1.0, 0.2159, 0.2159, 0.2159, 1.0, 0.2159, 0.2159, 0.2159, 1.0, 0.2159, 0.2159, 0.2159, 1.0, 0.2159, 0.2159, 0.2159, 1.0, 0.2159, 0.2159, 0.2159, 1.0, 0.2159, 0.2159, 0.2159, 1.0, 0.2159, 0.2159, 0.2159, 1.0, 0.2159, 0.2159, 0.2159, 1.0, 0.2159, 0.2159, 0.2159, 1.0, 0.2159, 0.2159, 0.2159, 1.0, 0.2159, 0.2159, 0.2159, 1.0, 0.2159, 0.2159, 0.2159, 1.0, 0.2159, 0.2159, 0.2159, 1.0, 0.2159, 0.2159, 0.2159, 1.0, 0.2159, 0.2159, 0.2159, 1.0, 0.2159, 0.2159, 0.2159, 1.0, 0.2159, 0.2159, 0.2159, 1.0, 0.2159, 0.2159, 0.2159, 1.0, 0.2159, 0.2159, 0.2159, 1.0, 0.2159, 0.2159, 0.2159, 1.0, 0.2159, 0.2159, 0.2159, 1.0, 0.2159, 0.2159, 0.2159, 1.0, 0.2159, 0.2159, 0.2159, 1.0, 0.2159, 0.2159, 0.2159, 1.0, 0.2159, 0.2159, 0.2159, 1.0, 0.2159, 0.2159, 0.2159, 1.0, 0.2159, 0.2159, 0.2159, 1.0, 0.2159, 0.2159, 0.2159, 1.0, 0.2159, 0.2159, 0.2159, 1.0, 0.2159, 0.2159, 0.2159, 1.0, 0.2159, 0.2159, 0.2159, 1.0, 0.2159, 0.2159, 0.2159, 1.0, 0.2159, 0.2159, 0.2159, 1.0, 0.2159, 0.2159, 0.2159, 1.0, 0.2159, 0.2159, 0.2159, 1.0, 0.2159, 0.2159, 0.2159, 1.0, 0.2159, 0.2159, 0.2159, 1.0, 0.2159, 0.2159, 0.2159, 1.0, 0.2159, 0.2159, 0.2159, 1.0, 0.2159, 0.2159, 0.2159, 1.0, 0.2159, 0.2159, 0.2159, 1.0, 0.2159, 0.2159, 0.2159, 1.0, 0.2159, 0.2159, 0.2159, 1.0, 0.2159, 0.2159, 0.2159, 1.0, 1.0, 1.0, 1.0, 1.0, 1.0, 1.0, 1.0, 1.0, 1.0, 1.0, 1.0, 1.0, 1.0, 1.0, 1.0, 1.0, 1.0, 1.0, 1.0, 1.0, 1.0, 1.0, 1.0, 1.0, 1.0, 1.0, 1.0, 1.0, 1.0, 1.0, 1.0, 1.0, 1.0, 1.0, 1.0, 1.0, 1.0, 1.0, 1.0, 1.0, 1.0, 1.0, 1.0, 1.0, 1.0, 1.0, 1.0, 1.0, 1.0, 1.0, 1.0, 1.0, 1.0, 1.0, 1.0, 1.0, 1.0, 1.0, 1.0, 1.0, 1.0, 1.0, 1.0, 1.0, 1.0, 0.0, 0.0, 1.0, 1.0, 0.0, 0.0, 1.0, 1.0, 0.0, 0.0, 1.0, 1.0, 0.0, 0.0, 1.0, 1.0, 0.0, 0.0, 1.0, 1.0, 0.0, 0.0, 1.0, 1.0, 0.0, 0.0, 1.0, 1.0, 0.0, 0.0, 1.0, 1.0, 0.0, 0.0, 1.0, 1.0, 0.0, 0.0, 1.0, 1.0, 0.0, 0.0, 1.0, 1.0, 0.0, 0.0, 1.0, 1.0, 0.0, 0.0, 1.0, 1.0, 0.0, 0.0, 1.0, 1.0, 0.0, 0.0, 1.0, 1.0, 0.0, 0.0, 1.0, 1.0, 0.0, 0.0, 1.0, 1.0, 0.0, 0.0, 1.0, 1.0, 0.0, 0.0, 1.0, 1.0, 0.0, 0.0, 1.0, 1.0, 0.0, 0.0, 1.0, 1.0, 0.0, 0.0, 1.0, 1.0, 0.0, 0.0, 1.0, 1.0, 0.0, 0.0, 1.0, 1.0, 0.0, 0.0, 1.0, 1.0, 0.0, 0.0, 1.0, 1.0, 0.0, 0.0, 1.0, 1.0, 0.0, 0.0, 1.0, 1.0, 0.0, 0.0, 1.0, 1.0, 0.0, 0.0, 1.0, 1.0, 0.0, 0.0, 1.0, 1.0, 0.0, 0.0, 1.0, 1.0, 0.0, 0.0, 1.0, 1.0, 0.0, 0.0, 1.0, 1.0, 0.0, 0.0, 1.0, 1.0, 0.0, 0.0, 1.0, 1.0, 0.0, 0.0, 1.0, 1.0, 0.0, 0.0, 1.0, 1.0, 0.0, 0.0, 1.0, 1.0, 0.0, 0.0, 1.0, 1.0, 0.0, 0.0, 1.0, 1.0, 0.0, 0.0, 1.0, 1.0, 0.0, 0.0, 1.0, 1.0, 0.0, 0.0, 1.0, 1.0, 0.0, 0.0, 1.0, 1.0, 0.0, 0.0, 1.0, 1.0, 0.0, 0.0, 1.0, 1.0, 0.0, 0.0, 1.0, 1.0, 0.0, 0.0, 1.0, 1.0, 0.0, 0.0, 1.0, 1.0, 0.0, 0.0, 1.0, 1.0, 0.0, 0.0, 1.0, 1.0, 0.0, 0.0, 1.0, 1.0, 0.0, 0.0, 1.0, 1.0, 0.0, 0.0, 1.0, 1.0, 0.0, 0.0, 1.0, 1.0, 0.0, 0.0, 1.0, 1.0, 0.0, 0.0, 1.0, 1.0, 0.0, 0.0, 1.0, 1.0, 0.0, 0.0, 1.0, 1.0, 0.0, 0.0, 1.0, 1.0, 0.0, 0.0, 1.0, 1.0, 0.0, 0.0, 1.0, 1.0, 0.0, 0.0, 1.0, 1.0, 0.0, 0.0, 1.0, 1.0, 0.0, 0.0, 1.0, 1.0, 0.0, 0.0, 1.0, 1.0, 0.0, 0.0, 1.0, 1.0, 0.0, 0.0, 1.0, 1.0, 0.0, 0.0, 1.0, 1.0, 0.0, 0.0, 1.0, 1.0, 0.0, 0.0, 1.0, 1.0, 0.0, 0.0, 1.0, 1.0, 0.0, 0.0, 1.0, 1.0, 0.0, 0.0, 1.0, 1.0, 0.0, 0.0, 1.0, 1.0, 0.0, 0.0, 1.0, 1.0, 0.0, 0.0, 1.0, 1.0, 0.0, 0.0, 1.0, 1.0, 0.0, 0.0, 1.0, 1.0, 0.0, 0.0, 1.0, 1.0, 0.0, 0.0, 1.0, 1.0, 0.0, 0.0, 1.0, 1.0, 0.0, 0.0, 1.0, 1.0, 0.0, 0.0, 1.0, 1.0, 0.0, 0.0, 1.0, 1.0, 0.0, 0.0, 1.0, 1.0, 0.0, 0.0, 1.0, 1.0, 0.0, 0.0, 1.0, 1.0, 0.0, 0.0, 1.0, 1.0, 0.0, 0.0, 1.0, 1.0, 0.0, 0.0, 1.0, 1.0, 0.0, 0.0, 1.0, 1.0, 0.0, 0.0, 1.0, 1.0, 0.0, 0.0, 1.0, 1.0, 0.0, 0.0, 1.0, 1.0, 0.0, 0.0, 1.0, 1.0, 0.0, 0.0, 1.0, 1.0, 0.0, 0.0, 1.0, 1.0, 0.0, 0.0, 1.0, 1.0, 0.0, 0.0, 1.0, 1.0, 0.0, 0.0, 1.0, 1.0, 0.0, 0.0, 1.0, 1.0, 0.0, 0.0, 1.0, 1.0, 0.0, 0.0, 1.0, 1.0, 0.0, 0.0, 1.0, 1.0, 0.0, 0.0, 1.0, 1.0, 0.0, 0.0, 1.0, 1.0, 0.0, 0.0, 1.0, 1.0, 0.0, 0.0, 1.0, 1.0, 0.0, 0.0, 1.0, 1.0, 0.0, 0.0, 1.0, 1.0, 0.0, 0.0, 1.0, 1.0, 0.0, 0.0, 1.0, 1.0, 0.0, 0.0, 1.0, 1.0, 0.0, 0.0, 1.0, 1.0, 0.0, 0.0, 1.0, 1.0, 0.0, 0.0, 1.0, 1.0, 0.0, 0.0, 1.0, 1.0, 0.0, 0.0, 1.0, 1.0, 0.0, 0.0, 1.0, 1.0, 0.0, 0.0, 1.0, 1.0, 0.0, 0.0, 1.0, 1.0, 0.0, 0.0, 1.0, 1.0, 0.0, 0.0, 1.0, 1.0, 0.0, 0.0, 1.0, 1.0, 0.0, 0.0, 1.0, 1.0, 0.0, 0.0, 1.0, 1.0, 0.0, 0.0, 1.0, 1.0, 0.0, 0.0, 1.0, 1.0, 0.0, 0.0, 1.0, 1.0, 0.0, 0.0, 1.0, 1.0, 0.0, 0.0, 1.0, 1.0, 0.0, 0.0, 1.0, 1.0, 0.0, 0.0, 1.0, 1.0, 0.0, 0.0, 1.0, 1.0, 0.0, 0.0, 1.0, 1.0, 0.0, 0.0, 1.0, 1.0, 0.0, 0.0, 1.0, 1.0, 0.0, 0.0, 1.0, 1.0, 0.0, 0.0, 1.0, 1.0, 0.0, 0.0, 1.0, 1.0, 0.0, 0.0, 1.0, 1.0, 0.0, 0.0, 1.0, 1.0, 0.0, 0.0, 1.0, 1.0, 0.0, 0.0, 1.0, 1.0, 0.0, 0.0, 1.0, 1.0, 0.0, 0.0, 1.0, 1.0, 0.0, 0.0, 1.0, 1.0, 0.0, 0.0, 1.0, 1.0, 0.0, 0.0, 1.0, 1.0, 0.0, 0.0, 1.0, 1.0, 0.0, 0.0, 1.0, 1.0, 0.0, 0.0, 1.0, 1.0, 0.0, 0.0, 1.0, 1.0, 0.0, 0.0, 1.0, 1.0, 0.0, 0.0, 1.0, 1.0, 0.0, 0.0, 1.0, 1.0, 0.0, 0.0, 1.0, 1.0, 0.0, 0.0, 1.0, 1.0, 0.0, 0.0, 1.0, 1.0, 0.0, 0.0, 1.0, 1.0, 0.0, 0.0, 1.0, 1.0, 0.0, 0.0, 1.0, 1.0, 0.0, 0.0, 1.0, 1.0, 0.0, 0.0, 1.0, 1.0, 0.0, 0.0, 1.0, 1.0, 0.0, 0.0, 1.0, 1.0, 0.0, 0.0, 1.0, 1.0, 0.0, 0.0, 1.0, 1.0, 0.0, 0.0, 1.0, 1.0, 0.0, 0.0, 1.0, 1.0, 0.0, 0.0, 1.0, 1.0, 0.0, 0.0, 1.0, 1.0, 0.0, 0.0, 1.0, 1.0, 0.0, 0.0, 1.0, 1.0, 0.0, 0.0, 1.0, 1.0, 0.0, 0.0, 1.0, 1.0, 0.0, 0.0, 1.0, 1.0, 0.0, 0.0, 1.0, 1.0, 0.0, 0.0, 1.0, 1.0, 0.0, 0.0, 1.0, 1.0, 0.0, 0.0, 1.0, 1.0, 0.0, 0.0, 1.0, 1.0, 0.0, 0.0, 1.0, 1.0, 0.0, 0.0, 1.0, 1.0, 0.0, 0.0, 1.0, 1.0, 0.0, 0.0, 1.0, 1.0, 0.0, 0.0, 1.0, 1.0, 0.0, 0.0, 1.0, 1.0, 0.0, 0.0, 1.0, 1.0, 0.0, 0.0, 1.0, 1.0, 0.0, 0.0, 1.0, 1.0, 0.0, 0.0, 1.0, 1.0, 0.0, 0.0, 1.0, 1.0, 0.0, 0.0, 1.0, 1.0, 0.0, 0.0, 1.0, 1.0, 0.0, 0.0, 1.0, 1.0, 0.0, 0.0, 1.0, 1.0, 0.0, 0.0, 1.0, 1.0, 0.0, 0.0, 1.0, 1.0, 0.0, 0.0, 1.0, 1.0, 0.0, 0.0, 1.0, 1.0, 0.0, 0.0, 1.0, 1.0, 0.0, 0.0, 1.0, 1.0, 0.0, 0.0, 1.0, 1.0, 0.0, 0.0, 1.0, 1.0, 0.0, 0.0, 1.0, 1.0, 0.0, 0.0, 1.0, 1.0, 0.0, 0.0, 1.0, 1.0, 0.0, 0.0, 1.0, 1.0, 0.0, 0.0, 1.0, 1.0, 0.0, 0.0, 1.0, 1.0, 0.0, 0.0, 1.0, 1.0, 0.0, 0.0, 1.0, 1.0, 0.0, 0.0, 1.0, 1.0, 0.0, 0.0, 1.0, 1.0, 0.0, 0.0, 1.0, 1.0, 0.0, 0.0, 1.0, 1.0, 0.0, 0.0, 1.0, 1.0, 0.0, 0.0, 1.0, 1.0, 0.0, 0.0, 1.0, 1.0, 0.0, 0.0, 1.0, 1.0, 0.0, 0.0, 1.0, 1.0, 0.0, 0.0, 1.0, 1.0, 0.0, 0.0, 1.0, 1.0, 0.0, 0.0, 1.0, 1.0, 0.0, 0.0, 1.0, 1.0, 0.0, 0.0, 1.0, 1.0, 0.0, 0.0, 1.0, 1.0, 0.0, 0.0, 1.0, 1.0, 0.0, 0.0, 1.0, 1.0, 0.0, 0.0, 1.0, 1.0, 0.0, 0.0, 1.0, 1.0, 0.0, 0.0, 1.0, 1.0, 0.0, 0.0, 1.0, 1.0, 0.0, 0.0, 1.0, 1.0, 0.0, 0.0, 1.0, 1.0, 0.0, 0.0, 1.0, 1.0, 0.0, 0.0, 1.0, 1.0, 0.0, 0.0, 1.0, 1.0, 0.0, 0.0, 1.0, 1.0, 0.0, 0.0, 1.0, 1.0, 0.0, 0.0, 1.0, 1.0, 0.0, 0.0, 1.0, 1.0, 0.0, 0.0, 1.0, 1.0, 0.0, 0.0, 1.0, 1.0, 0.0, 0.0, 1.0, 1.0, 0.0, 0.0, 1.0, 1.0, 0.0, 0.0, 1.0, 1.0, 0.0, 0.0, 1.0, 1.0, 0.0, 0.0, 1.0, 1.0, 1.0, 1.0, 1.0, 1.0, 1.0, 1.0, 1.0, 1.0, 1.0, 1.0, 1.0, 1.0, 1.0, 1.0, 1.0, 1.0, 0.0, 0.0, 1.0, 1.0, 0.0, 0.0, 1.0, 1.0, 0.0, 0.0, 1.0, 1.0, 0.0, 0.0, 1.0, 1.0, 0.0, 0.0, 1.0, 1.0, 0.0, 0.0, 1.0, 1.0, 0.0, 0.0, 1.0, 1.0, 0.0, 0.0, 1.0, 1.0, 0.0, 0.0, 1.0, 1.0, 0.0, 0.0, 1.0, 1.0, 0.0, 0.0, 1.0, 1.0, 0.0, 0.0, 1.0, 1.0, 0.0, 0.0, 1.0, 1.0, 0.0, 0.0, 1.0, 1.0, 0.0, 0.0, 1.0, 1.0, 0.0, 0.0, 1.0, 1.0, 0.0, 0.0, 1.0, 1.0, 0.0, 0.0, 1.0, 1.0, 0.0, 0.0, 1.0, 1.0, 0.0, 0.0, 1.0, 1.0, 0.0, 0.0, 1.0, 1.0, 0.0, 0.0, 1.0, 1.0, 0.0, 0.0, 1.0, 1.0, 0.0, 0.0, 1.0, 1.0, 0.0, 0.0, 1.0, 1.0, 0.0, 0.0, 1.0, 1.0, 0.0, 0.0, 1.0, 1.0, 0.0, 0.0, 1.0, 1.0, 0.0, 0.0, 1.0, 1.0, 0.0, 0.0, 1.0, 1.0, 0.0, 0.0, 1.0, 1.0, 0.0, 0.0, 1.0, 1.0, 1.0, 1.0, 1.0, 1.0, 1.0, 1.0, 1.0, 1.0, 1.0, 1.0, 1.0, 1.0, 1.0, 1.0, 1.0, 1.0, 0.0, 0.0, 1.0, 1.0, 0.0, 0.0, 1.0, 1.0, 0.0, 0.0, 1.0, 1.0, 0.0, 0.0, 1.0, 1.0, 0.0, 0.0, 1.0, 1.0, 0.0, 0.0, 1.0, 1.0, 0.0, 0.0, 1.0, 1.0, 0.0, 0.0, 1.0, 1.0, 0.0, 0.0, 1.0, 1.0, 0.0, 0.0, 1.0, 1.0, 0.0, 0.0, 1.0, 1.0, 0.0, 0.0, 1.0, 1.0, 0.0, 0.0, 1.0, 1.0, 0.0, 0.0, 1.0, 1.0, 0.0, 0.0, 1.0, 1.0, 0.0, 0.0, 1.0, 1.0, 0.0, 0.0, 1.0, 1.0, 0.0, 0.0, 1.0, 1.0, 0.0, 0.0, 1.0, 1.0, 0.0, 0.0, 1.0, 1.0, 0.0, 0.0, 1.0, 1.0, 0.0, 0.0, 1.0, 1.0, 0.0, 0.0, 1.0, 1.0, 0.0, 0.0, 1.0, 1.0, 0.0, 0.0, 1.0, 1.0, 0.0, 0.0, 1.0, 1.0, 0.0, 0.0, 1.0, 1.0, 0.0, 0.0, 1.0, 1.0, 0.0, 0.0, 1.0, 1.0, 0.0, 0.0, 1.0, 1.0, 0.0, 0.0, 1.0, 1.0, 0.0, 0.0, 1.0, 1.0, 0.0, 0.0, 1.0, 1.0, 0.0, 0.0, 1.0, 1.0, 0.0, 0.0, 1.0, 1.0, 0.0, 0.0, 1.0, 1.0, 0.0, 0.0, 1.0, 1.0, 0.0, 0.0, 1.0, 1.0, 0.0, 0.0, 1.0, 1.0, 0.0, 0.0, 1.0, 1.0, 0.0, 0.0, 1.0, 1.0, 0.0, 0.0, 1.0, 1.0, 0.0, 0.0, 1.0, 1.0, 0.0, 0.0, 1.0, 1.0, 0.0, 0.0, 1.0, 1.0, 0.0, 0.0, 1.0, 1.0, 0.0, 0.0, 1.0, 1.0, 0.0, 0.0, 1.0, 1.0, 0.0, 0.0, 1.0, 1.0, 0.0, 0.0, 1.0, 1.0, 0.0, 0.0, 1.0, 1.0, 0.0, 0.0, 1.0, 1.0, 0.0, 0.0, 1.0, 1.0, 0.0, 0.0, 1.0, 1.0, 0.0, 0.0, 1.0, 1.0, 0.0, 0.0, 1.0, 1.0, 1.0, 1.0, 1.0, 1.0, 1.0, 1.0, 1.0, 1.0, 1.0, 1.0, 1.0, 1.0, 1.0, 1.0, 1.0, 1.0, 0.0, 0.0, 1.0, 1.0, 0.0, 0.0, 1.0, 1.0, 0.0, 0.0, 1.0, 1.0, 0.0, 0.0, 1.0, 1.0, 0.0, 0.0, 1.0, 1.0, 0.0, 0.0, 1.0, 1.0, 0.0, 0.0, 1.0, 1.0, 0.0, 0.0, 1.0, 1.0, 0.0, 0.0, 1.0, 1.0, 0.0, 0.0, 1.0, 1.0, 0.0, 0.0, 1.0, 1.0, 0.0, 0.0, 1.0, 1.0, 0.0, 0.0, 1.0, 1.0, 0.0, 0.0, 1.0, 1.0, 0.0, 0.0, 1.0, 1.0, 0.0, 0.0, 1.0, 1.0, 0.0, 0.0, 1.0, 1.0, 0.0, 0.0, 1.0, 1.0, 0.0, 0.0, 1.0, 1.0, 0.0, 0.0, 1.0, 1.0, 0.0, 0.0, 1.0, 1.0, 0.0, 0.0, 1.0, 1.0, 0.0, 0.0, 1.0, 1.0, 0.0, 0.0, 1.0, 1.0, 0.0, 0.0, 1.0, 1.0, 0.0, 0.0, 1.0, 1.0, 0.0, 0.0, 1.0, 1.0, 0.0, 0.0, 1.0, 1.0, 0.0, 0.0, 1.0, 1.0, 0.0, 0.0, 1.0, 1.0, 0.0, 0.0, 1.0, 1.0, 0.0, 0.0, 1.0, 1.0, 0.0, 0.0, 1.0, 1.0, 0.0, 0.0, 1.0, 1.0, 0.0, 0.0, 1.0, 1.0, 0.0, 0.0, 1.0, 1.0, 1.0, 1.0, 1.0, 1.0, 1.0, 1.0, 1.0, 1.0, 1.0, 1.0, 1.0, 1.0, 1.0, 1.0, 1.0, 1.0, 0.0, 0.0, 1.0, 1.0, 0.0, 0.0, 1.0, 1.0, 0.0, 0.0, 1.0, 1.0, 0.0, 0.0, 1.0, 1.0, 0.0, 0.0, 1.0, 1.0, 0.0, 0.0, 1.0, 1.0, 0.0, 0.0, 1.0, 1.0, 0.0, 0.0, 1.0, 1.0, 0.0, 0.0, 1.0, 1.0, 0.0, 0.0, 1.0, 1.0, 0.0, 0.0, 1.0, 1.0, 0.0, 0.0, 1.0, 1.0, 0.0, 0.0, 1.0, 1.0, 0.0, 0.0, 1.0, 1.0, 0.0, 0.0, 1.0, 1.0, 0.0, 0.0, 1.0, 1.0, 0.0, 0.0, 1.0, 1.0, 0.0, 0.0, 1.0, 1.0, 0.0, 0.0, 1.0, 1.0, 0.0, 0.0, 1.0, 1.0, 0.0, 0.0, 1.0, 1.0, 0.0, 0.0, 1.0, 1.0, 0.0, 0.0, 1.0, 1.0, 0.0, 0.0, 1.0, 1.0, 0.0, 0.0, 1.0, 1.0, 0.0, 0.0, 1.0, 1.0, 0.0, 0.0, 1.0, 1.0, 0.0, 0.0, 1.0, 1.0, 0.0, 0.0, 1.0, 1.0, 0.0, 0.0, 1.0, 1.0, 0.0, 0.0, 1.0, 1.0, 0.0, 0.0, 1.0, 1.0, 0.0, 0.0, 1.0, 1.0, 0.0, 0.0, 1.0, 1.0, 0.0, 0.0, 1.0, 1.0, 0.0, 0.0, 1.0, 1.0, 0.0, 0.0, 1.0, 1.0, 0.0, 0.0, 1.0, 1.0, 0.0, 0.0, 1.0, 1.0, 0.0, 0.0, 1.0, 1.0, 0.0, 0.0, 1.0, 1.0, 0.0, 0.0, 1.0, 1.0, 0.0, 0.0, 1.0, 1.0, 0.0, 0.0, 1.0, 1.0, 0.0, 0.0, 1.0, 1.0, 0.0, 0.0, 1.0, 1.0, 0.0, 0.0, 1.0, 1.0, 0.0, 0.0, 1.0, 1.0, 0.0, 0.0, 1.0, 1.0, 0.0, 0.0, 1.0, 1.0, 0.0, 0.0, 1.0, 1.0, 0.0, 0.0, 1.0, 1.0, 0.0, 0.0, 1.0, 1.0, 0.0, 0.0, 1.0, 1.0, 0.0, 0.0, 1.0, 1.0, 0.0, 0.0, 1.0, 1.0, 0.0, 0.0, 1.0, 1.0, 0.0, 0.0, 1.0, 1.0, 0.0, 0.0, 1.0, 1.0, 0.0, 0.0, 1.0, 1.0, 0.0, 0.0, 1.0, 1.0, 0.0, 0.0, 1.0, 1.0, 0.0, 0.0, 1.0, 1.0, 0.0, 0.0, 1.0, 1.0, 0.0, 0.0, 1.0, 1.0, 0.0, 0.0, 1.0, 1.0, 0.0, 0.0, 1.0, 1.0, 0.0, 0.0, 1.0, 1.0, 0.0, 0.0, 1.0, 1.0, 0.0, 0.0, 1.0, 1.0, 0.0, 0.0, 1.0, 1.0, 0.0, 0.0, 1.0, 1.0, 0.0, 0.0, 1.0, 1.0, 0.0, 0.0, 1.0, 1.0, 0.0, 0.0, 1.0, 1.0, 0.0, 0.0, 1.0, 1.0, 0.0, 0.0, 1.0, 1.0, 0.0, 0.0, 1.0, 1.0, 0.0, 0.0, 1.0, 1.0, 0.0, 0.0, 1.0, 1.0, 0.0, 0.0, 1.0, 1.0, 0.0, 0.0, 1.0, 1.0, 0.0, 0.0, 1.0, 1.0, 0.0, 0.0, 1.0, 1.0, 0.0, 0.0, 1.0, 1.0, 0.0, 0.0, 1.0, 1.0, 0.0, 0.0, 1.0, 1.0, 0.0, 0.0, 1.0, 1.0, 0.0, 0.0, 1.0, 1.0, 0.0, 0.0, 1.0, 1.0, 0.0, 0.0, 1.0, 1.0, 0.0, 0.0, 1.0, 1.0, 0.0, 0.0, 1.0, 1.0, 0.0, 0.0, 1.0, 1.0, 0.0, 0.0, 1.0, 1.0, 0.0, 0.0, 1.0, 1.0, 0.0, 0.0, 1.0, 1.0, 0.0, 0.0, 1.0, 1.0, 0.0, 0.0, 1.0, 1.0, 0.0, 0.0, 1.0, 1.0, 0.0, 0.0, 1.0, 1.0, 0.0, 0.0, 1.0, 1.0, 0.0, 0.0, 1.0, 1.0, 0.0, 0.0, 1.0, 1.0, 0.0, 0.0, 1.0, 1.0, 0.0, 0.0, 1.0, 1.0, 0.0, 0.0, 1.0, 1.0, 0.0, 0.0, 1.0, 1.0, 0.0, 0.0, 1.0, 1.0, 0.0, 0.0, 1.0, 1.0, 0.0, 0.0, 1.0, 1.0, 0.0, 0.0, 1.0, 1.0, 0.0, 0.0, 1.0, 1.0, 0.0, 0.0, 1.0, 1.0, 0.0, 0.0, 1.0, 1.0, 0.0, 0.0, 1.0, 1.0, 0.0, 0.0, 1.0, 1.0, 0.0, 0.0, 1.0, 1.0, 0.0, 0.0, 1.0, 1.0, 0.0, 0.0, 1.0, 1.0, 0.0, 0.0, 1.0, 1.0, 0.0, 0.0, 1.0, 1.0, 0.0, 0.0, 1.0, 1.0, 0.0, 0.0, 1.0])
me_cube_005.use_remesh_preserve_volume = False
me_cube_005.use_remesh_preserve_attributes = False
me_cube_005.use_mirror_vertex_groups = False
me_cube_005.update()

# ---- objects
ob_doors = bpy.data.objects.new('Doors', me_cube_006)
ob_box = bpy.data.objects.new('Box', me_cube_003)
ob_frame = bpy.data.objects.new('Frame', me_cube)
ob_container = bpy.data.objects.new('Container', me_cube_005)

# ---- transforms, parenting, visibility, modifiers, constraints
ob_doors.location = (0.0, 0.0, 0.0)
ob_doors.lineart.crease_threshold = 0.0
ob_box.location = (0.0, 0.0, 0.0)
ob_box.lineart.crease_threshold = 0.0
ob_frame.location = (0.0, 0.0, 0.0)
ob_frame.lineart.crease_threshold = 0.0
ob_container.location = (0.0, 0.0, 0.0)
ob_container.lineart.crease_threshold = 0.0

# ---- collection membership
col_collection_1.objects.link(ob_doors)
col_collection_1.objects.link(ob_box)
col_collection_1.objects.link(ob_frame)
col_collection_2.objects.link(ob_container)

# ---- scene / render settings (as saved in the file)
scene.frame_start = 1; scene.frame_end = 250; scene.frame_set(63)
scene.render.engine = 'BLENDER_EEVEE_NEXT'
scene.render.resolution_percentage = 50
scene.render.dither_intensity = 0.0
scene.cycles.use_denoising = False
scene.cycles.samples = 128
scene.cycles.sampling_pattern = 'TABULATED_SOBOL'
scene.cycles.light_sampling_threshold = 0.0
scene.cycles.use_adaptive_sampling = False
scene.cycles.use_light_tree = False
scene.cycles.blur_glossy = 0.0
scene.cycles.sample_clamp_indirect = 0.0
scene.view_settings.view_transform = 'Standard'
bpy.context.view_layer.update()

# ---- added for rendering (the .blend has no active camera and no usable light): camera, sun
cam_auto = bpy.data.cameras.new('AutoCamera')
cam_auto.lens = 50.0
cam_auto.sensor_width = 36.0
cam_auto.clip_end = 1000.0
ob_auto_camera = bpy.data.objects.new('AutoCamera', cam_auto)
scene.collection.objects.link(ob_auto_camera)
ob_auto_camera.location = (4.69044, -5.62853, 4.80235)
ob_auto_camera.rotation_euler = (1.09748, -7.21219e-08, 0.694738)
scene.camera = ob_auto_camera
light_auto_sun = bpy.data.lights.new('AutoSun', 'SUN')
light_auto_sun.energy = 3.0
light_auto_sun.angle = 0.0523599
ob_auto_sun = bpy.data.objects.new('AutoSun', light_auto_sun)
scene.collection.objects.link(ob_auto_sun)
ob_auto_sun.rotation_euler = (0.872665, 0.174533, 0.523599)
bpy.context.view_layer.update()
